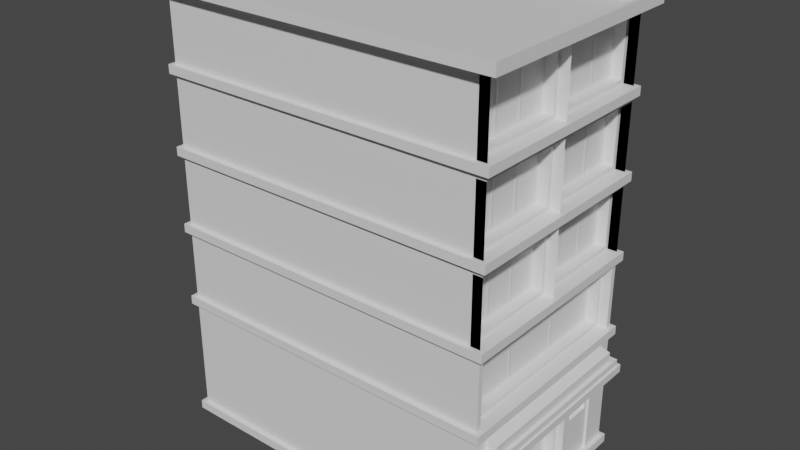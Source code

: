 # Source: Building066.blend  (saved by Blender 2.83.19; exported with 4.5.12 LTS)
import bpy
from mathutils import Matrix  # noqa: F401  (used for matrix-valued properties, if any)

bpy.ops.wm.read_factory_settings(use_empty=True)
scene = bpy.context.scene
scene.name = 'Scene'

# ---- collections
col_collection = bpy.data.collections.new('Collection'); scene.collection.children.link(col_collection)

# ---- materials (node trees are filled in below, after node groups)
mat_material_019 = bpy.data.materials.new('Material.019')
mat_material_019.use_transparent_shadow = False
mat_material_020 = bpy.data.materials.new('Material.020')
mat_material_020.use_transparent_shadow = False
mat_material_021 = bpy.data.materials.new('Material.021')
mat_material_021.use_transparent_shadow = False
mat_material_022 = bpy.data.materials.new('Material.022')
mat_material_022.use_transparent_shadow = False
mat_material_023 = bpy.data.materials.new('Material.023')
mat_material_023.use_transparent_shadow = False
mat_material_024 = bpy.data.materials.new('Material.024')
mat_material_024.use_transparent_shadow = False

# ---- material node trees
mat_material_019.use_nodes = True; mat_material_019.node_tree.nodes.clear()
_N = mat_material_019.node_tree.nodes; _L = mat_material_019.node_tree.links
n0 = _N.new('ShaderNodeBsdfPrincipled'); n0.name = 'Principled BSDF'; n0.location = (10, 300)
n0.distribution = 'GGX'
n0.subsurface_method = 'BURLEY'
n0.inputs[3].default_value = 1.45
n0.inputs[27].default_value = (0.0, 0.0, 0.0, 1.0)
n0.inputs[28].default_value = 1.0
n1 = _N.new('ShaderNodeOutputMaterial'); n1.name = 'Material Output'; n1.location = (300, 300)
_L.new(n0.outputs[0], n1.inputs[0])
n1.is_active_output = True
mat_material_020.use_nodes = True; mat_material_020.node_tree.nodes.clear()
_N = mat_material_020.node_tree.nodes; _L = mat_material_020.node_tree.links
n0 = _N.new('ShaderNodeBsdfPrincipled'); n0.name = 'Principled BSDF'; n0.location = (10, 300)
n0.distribution = 'GGX'
n0.subsurface_method = 'BURLEY'
n0.inputs[3].default_value = 1.45
n0.inputs[27].default_value = (0.0, 0.0, 0.0, 1.0)
n0.inputs[28].default_value = 1.0
n1 = _N.new('ShaderNodeOutputMaterial'); n1.name = 'Material Output'; n1.location = (300, 300)
_L.new(n0.outputs[0], n1.inputs[0])
n1.is_active_output = True
mat_material_021.use_nodes = True; mat_material_021.node_tree.nodes.clear()
_N = mat_material_021.node_tree.nodes; _L = mat_material_021.node_tree.links
n0 = _N.new('ShaderNodeBsdfPrincipled'); n0.name = 'Principled BSDF'; n0.location = (10, 300)
n0.distribution = 'GGX'
n0.subsurface_method = 'BURLEY'
n0.inputs[3].default_value = 1.45
n0.inputs[27].default_value = (0.0, 0.0, 0.0, 1.0)
n0.inputs[28].default_value = 1.0
n1 = _N.new('ShaderNodeOutputMaterial'); n1.name = 'Material Output'; n1.location = (300, 300)
_L.new(n0.outputs[0], n1.inputs[0])
n1.is_active_output = True
mat_material_022.use_nodes = True; mat_material_022.node_tree.nodes.clear()
_N = mat_material_022.node_tree.nodes; _L = mat_material_022.node_tree.links
n0 = _N.new('ShaderNodeBsdfPrincipled'); n0.name = 'Principled BSDF'; n0.location = (10, 300)
n0.distribution = 'GGX'
n0.subsurface_method = 'BURLEY'
n0.inputs[3].default_value = 1.45
n0.inputs[27].default_value = (0.0, 0.0, 0.0, 1.0)
n0.inputs[28].default_value = 1.0
n1 = _N.new('ShaderNodeOutputMaterial'); n1.name = 'Material Output'; n1.location = (300, 300)
_L.new(n0.outputs[0], n1.inputs[0])
n1.is_active_output = True
mat_material_023.use_nodes = True; mat_material_023.node_tree.nodes.clear()
_N = mat_material_023.node_tree.nodes; _L = mat_material_023.node_tree.links
n0 = _N.new('ShaderNodeBsdfPrincipled'); n0.name = 'Principled BSDF'; n0.location = (10, 300)
n0.distribution = 'GGX'
n0.subsurface_method = 'BURLEY'
n0.inputs[3].default_value = 1.45
n0.inputs[27].default_value = (0.0, 0.0, 0.0, 1.0)
n0.inputs[28].default_value = 1.0
n1 = _N.new('ShaderNodeOutputMaterial'); n1.name = 'Material Output'; n1.location = (300, 300)
_L.new(n0.outputs[0], n1.inputs[0])
n1.is_active_output = True
mat_material_024.use_nodes = True; mat_material_024.node_tree.nodes.clear()
_N = mat_material_024.node_tree.nodes; _L = mat_material_024.node_tree.links
n0 = _N.new('ShaderNodeBsdfPrincipled'); n0.name = 'Principled BSDF'; n0.location = (10, 300)
n0.distribution = 'GGX'
n0.subsurface_method = 'BURLEY'
n0.inputs[3].default_value = 1.45
n0.inputs[27].default_value = (0.0, 0.0, 0.0, 1.0)
n0.inputs[28].default_value = 1.0
n1 = _N.new('ShaderNodeOutputMaterial'); n1.name = 'Material Output'; n1.location = (300, 300)
_L.new(n0.outputs[0], n1.inputs[0])
n1.is_active_output = True

# ---- world
world_world = bpy.data.worlds.new('World'); scene.world = world_world
world_world.use_nodes = True; world_world.node_tree.nodes.clear()
_N = world_world.node_tree.nodes; _L = world_world.node_tree.links
n0 = _N.new('ShaderNodeOutputWorld'); n0.name = 'World Output'; n0.location = (300, 300)
n1 = _N.new('ShaderNodeBackground'); n1.name = 'Background'; n1.location = (10, 300)
n1.inputs[0].default_value = (0.05088, 0.05088, 0.05088, 1.0)
_L.new(n1.outputs[0], n0.inputs[0])
n0.is_active_output = True
world_world.color = (0.05088, 0.05088, 0.05088)
world_world.use_sun_shadow = False
world_world.sun_shadow_jitter_overblur = 0.0

# ---- meshes
me_building_006_mesh = bpy.data.meshes.new('building_006_mesh')
me_building_006_mesh.from_pydata([(-6.624, -2.357, -5.514), (1.043, -2.357, -5.514), (-6.624, 2.366, -5.514), (1.043, 2.366, -5.514), (-6.724, -2.457, -5.314), (1.143, -2.457, -5.314), (1.143, 2.466, -5.314), (-6.724, 2.466, -5.314), (-6.724, -2.457, -2.676), (1.143, -2.457, -2.676), (1.143, 2.466, -2.676), (-6.724, 2.466, -2.676), (-6.724, 2.466, -5.514), (-6.724, -2.457, -5.514), (1.143, -2.457, -5.514), (1.143, 2.466, -5.514), (-6.624, -2.357, -5.314), (1.043, -2.357, -5.314), (1.043, 2.366, -5.314), (-6.624, 2.366, -5.314), (1.043, 0.8843, -5.314), (1.043, 1.884, -5.314), (1.143, 0.8843, -2.676), (1.143, 1.884, -2.676), (1.043, 0.8843, -3.354), (1.043, 1.884, -3.354), (1.043, 0.9843, -5.314), (1.043, 1.784, -5.314), (1.043, 1.784, -3.354), (1.043, 0.9843, -3.354), (1.043, 0.9843, -3.454), (1.043, 1.784, -3.454), (0.9926, 0.9843, -5.314), (0.9926, 1.784, -5.314), (0.9926, 1.784, -3.454), (0.9926, 0.9843, -3.454), (0.9926, 1.08, -4.232), (0.9926, 1.689, -4.232), (0.9926, 1.689, -3.563), (0.9926, 1.08, -3.563), (0.9288, 1.106, -4.203), (0.9288, 1.663, -4.203), (0.9288, 1.663, -3.591), (0.9288, 1.106, -3.591), (0.6426, 0.6334, -5.154), (1.043, 0.7935, -5.314), (1.143, -2.287, -2.676), (1.143, 0.7935, -2.676), (1.043, -2.287, -5.314), (1.043, -2.287, -3.176), (0.6426, -0.6865, -5.154), (1.043, 0.7935, -3.176), (1.043, 0.6935, -5.314), (1.043, -2.186, -5.314), (0.6426, -2.126, -3.336), (0.6426, -0.8065, -3.336), (0.6426, -0.8065, -5.154), (0.6426, -2.126, -5.154), (0.5226, -1.466, -3.012), (0.5226, -0.0265, -3.012), (1.043, -1.516, -2.925), (1.043, 0.0235, -2.925), (0.5226, 0.6935, -3.176), (0.5226, -2.186, -3.176), (0.8826, 0.7935, -3.176), (0.8826, 0.0235, -2.925), (0.8826, -0.0265, -3.012), (0.8826, 0.6935, -3.176), (0.8826, 0.6935, -5.314), (0.8826, 0.7935, -5.314), (0.8826, 0.6935, -3.276), (0.8826, 0.6935, -5.214), (0.8826, -2.287, -5.314), (0.8826, -2.186, -5.314), (0.8826, -2.186, -5.214), (0.8826, -2.186, -3.276), (0.8826, -2.186, -3.176), (0.8826, -2.287, -3.176), (0.8826, -1.466, -3.012), (0.8826, -1.516, -2.925), (0.6526, -2.186, -5.214), (0.6526, 0.6934, -5.214), (0.6526, 0.6934, -3.276), (0.6526, -2.186, -3.276), (0.6526, -0.7465, -5.214), (0.6526, -0.7465, -3.276), (0.6426, 0.6334, -3.336), (0.6426, -0.6865, -3.336), (0.5126, -1.788, -3.131), (0.5126, 0.2946, -3.131), (0.5126, -0.03158, -3.057), (0.5126, -1.461, -3.057), (-0.598, -2.334, -3.459), (-0.598, -2.334, -3.279), (-0.598, 2.347, -3.459), (-0.598, 2.347, -3.279), (1.402, -2.334, -3.459), (1.402, -2.334, -3.279), (1.402, 2.347, -3.459), (1.402, 2.347, -3.279), (-0.5567, -2.238, -3.279), (-0.5567, 2.25, -3.279), (1.361, 2.25, -3.279), (1.361, -2.238, -3.279), (-0.5567, -2.238, -3.116), (-0.5567, 2.25, -3.116), (1.361, 2.25, -3.116), (1.361, -2.238, -3.116), (-0.4734, -2.043, -3.116), (-0.4734, 2.055, -3.116), (1.277, 2.055, -3.116), (1.277, -2.043, -3.116), (-0.4734, -2.043, -2.885), (-0.4734, 2.055, -2.885), (1.277, 2.055, -2.885), (1.277, -2.043, -2.885), (-0.765, -2.043, -2.791), (-0.765, 2.055, -2.791), (0.9859, 2.055, -2.791), (0.9859, -2.043, -2.791), (-6.724, -2.457, -2.476), (1.143, -2.457, -2.476), (-6.724, 2.466, -0.8861), (1.143, 2.466, -0.8861), (1.143, -2.457, -0.8861), (-6.724, -2.457, -0.8861), (1.143, 2.466, -2.476), (-6.724, 2.466, -2.476), (-6.724, -2.457, -0.6861), (1.143, -2.457, -0.6861), (1.143, 2.466, -0.6861), (-6.724, 2.466, -0.6861), (-6.724, -2.457, 0.9039), (1.143, -2.457, 0.9039), (1.143, 2.466, 0.9039), (-6.724, 2.466, 0.9039), (-6.724, -2.457, 1.104), (1.143, -2.457, 1.104), (1.143, 2.466, 1.104), (-6.724, 2.466, 1.104), (-6.724, -2.457, 2.694), (1.143, -2.457, 2.694), (1.143, 2.466, 2.694), (-6.724, 2.466, 2.694), (-6.724, -2.457, 2.894), (1.143, -2.457, 2.894), (1.143, 2.466, 2.894), (-6.724, 2.466, 2.894), (-6.914, -2.647, 4.484), (1.333, -2.647, 4.484), (0.5826, 0.7648, 3.054), (-6.914, 2.656, 4.484), (-6.624, -2.357, -2.676), (1.043, -2.357, -2.676), (1.043, 1.884, -2.676), (1.043, 2.366, -2.676), (-6.624, 2.366, -2.676), (1.043, 0.7935, -2.676), (1.043, 0.8843, -2.676), (1.043, -2.287, -2.676), (-6.624, -2.357, -2.476), (1.043, -2.357, -2.476), (-6.624, 2.366, -0.8861), (-6.624, -2.357, -0.8861), (1.043, 2.366, -0.8861), (1.043, -2.357, -0.8861), (1.043, 2.366, -2.476), (-6.624, 2.366, -2.476), (-6.624, -2.357, -0.6861), (0.5826, 1.485, 1.264), (0.5826, 1.485, -0.5261), (-6.624, 2.366, -0.6861), (-6.624, -2.357, 0.9039), (0.5826, -0.7563, 0.6238), (0.5826, 0.8848, -0.5261), (-6.624, 2.366, 0.9039), (-6.624, -2.357, 1.104), (0.5826, 0.1643, 3.054), (1.043, 2.366, 1.104), (-6.624, 2.366, 1.104), (-6.624, -2.357, 2.694), (1.043, -2.357, 2.694), (1.043, 2.366, 2.694), (-6.624, 2.366, 2.694), (-6.624, -2.357, 2.894), (1.043, 2.366, 2.894), (-6.624, 2.366, 2.894), (1.043, -2.256, -0.8861), (1.043, 2.244, -0.8861), (1.043, -2.256, -2.476), (0.5826, 0.6509, -2.316), (0.5826, -0.6624, -2.316), (1.043, -2.256, -1.006), (1.043, 2.244, -2.476), (1.043, 2.244, -1.006), (1.043, 2.144, -2.476), (1.043, -2.156, -2.476), (1.043, 2.144, -1.006), (1.043, -2.156, -1.006), (0.5926, -2.156, -1.106), (0.5826, -2.096, -1.166), (0.5926, 2.144, -2.376), (0.5926, -2.156, -2.376), (0.8226, 2.144, -2.476), (0.8226, 2.244, -2.476), (0.8226, 2.244, -1.006), (0.8226, 2.144, -1.006), (0.8226, 2.144, -1.106), (0.8226, 2.144, -2.376), (0.8226, -2.256, -2.476), (0.8226, -2.156, -2.476), (0.8226, -2.156, -2.376), (0.8226, -2.156, -1.106), (0.8226, -2.156, -1.006), (0.8226, -2.256, -1.006), (0.5826, -0.7824, -1.166), (0.5826, -0.7824, -2.316), (0.5926, 2.144, -1.106), (0.5826, -2.096, -2.316), (0.5926, 0.7109, -2.376), (0.5926, -0.7224, -2.376), (0.5926, 0.7109, -1.106), (0.5926, -0.7224, -1.106), (0.5826, 0.6509, -1.166), (0.5826, -0.6624, -1.166), (0.5826, 0.7709, -2.316), (0.5826, 2.084, -2.316), (0.5826, 2.084, -1.166), (0.5826, 0.7709, -1.166), (0.5826, 0.1643, 0.6238), (0.5826, 0.7648, 0.6238), (0.5826, 0.7648, -0.5261), (1.043, 2.366, -0.6861), (0.5826, -0.1558, 0.6238), (1.043, 2.366, 0.9039), (0.5826, -0.1558, -0.5261), (0.5826, -0.7563, -0.5261), (0.5826, 0.1643, -0.5261), (1.043, 2.366, 0.7839), (1.043, 2.266, -0.6861), (1.043, 0.1043, -0.6861), (1.043, 2.266, 0.7839), (1.043, 0.1043, 0.7839), (0.5926, 0.1043, 0.6839), (0.5826, 1.605, 0.6238), (0.5826, 2.206, 0.6238), (0.5926, 0.1043, -0.5861), (0.8226, 2.266, -0.6861), (0.8226, 2.366, -0.6861), (0.8226, 2.366, 0.7839), (0.8226, 2.266, 0.7839), (0.8226, 2.266, 0.6839), (0.8226, 2.266, -0.5861), (0.8226, 0.004269, -0.6861), (0.8226, 0.1043, -0.6861), (0.8226, 0.1043, -0.5861), (0.8226, 0.1043, 0.6839), (0.8226, 0.1043, 0.7839), (0.8226, 0.004269, 0.7839), (0.5826, 2.206, -0.5261), (0.5926, 2.266, -0.5861), (0.5926, 2.266, 0.6838), (0.5826, 1.605, -0.5261), (0.5926, 1.545, -0.5861), (0.5926, 0.8248, -0.5861), (0.5926, 1.545, 0.6838), (0.5926, 0.8248, 0.6838), (0.5826, 1.485, 0.6238), (0.5826, 0.8848, 0.6238), (0.5826, -1.477, 0.6238), (1.043, 0.004261, -0.6861), (1.043, -2.357, 0.9039), (1.043, 0.004261, 0.9039), (0.5826, -0.8763, 0.6238), (1.043, 0.004261, 0.7839), (1.043, -2.357, -0.6861), (1.043, -2.357, 0.7839), (1.043, -0.09574, -0.6861), (1.043, -2.257, -0.6861), (1.043, -0.09574, 0.7839), (1.043, -2.257, 0.7839), (0.5926, -2.257, 0.6839), (0.5826, -0.8763, -0.5261), (0.5826, -1.477, -0.5261), (0.5926, -2.257, -0.5861), (0.8226, -0.09574, -0.6861), (0.5826, -2.197, 0.6238), (0.5826, -1.597, 0.6238), (0.8226, -0.09574, 0.7839), (0.8226, -0.09574, 0.6839), (0.8226, -0.09574, -0.5861), (0.8226, -2.357, -0.6861), (0.8226, -2.257, -0.6861), (0.8226, -2.257, -0.5861), (0.8226, -2.257, 0.6839), (0.8226, -2.257, 0.7839), (0.8226, -2.357, 0.7839), (0.5826, -1.597, -0.5261), (0.5926, -0.09581, -0.5861), (0.5926, -0.09581, 0.6838), (0.5826, -2.197, -0.5261), (0.5926, -0.8163, -0.5861), (0.5926, -1.537, -0.5861), (0.5926, -0.8163, 0.6838), (0.5926, -1.537, 0.6838), (0.5826, 0.8848, 1.264), (0.5826, -0.7563, 2.414), (0.5826, 0.1643, 2.414), (1.043, 0.004269, 2.694), (0.5826, 0.7648, 2.414), (0.5826, 0.7648, 1.264), (1.043, 2.366, 2.574), (0.5826, 0.1643, 1.264), (1.043, 0.004269, 2.574), (1.043, 2.266, 2.574), (1.043, 0.1043, 2.574), (1.043, 2.266, 1.104), (1.043, 0.1043, 1.104), (0.5926, 0.1043, 2.474), (0.5926, 2.266, 2.474), (0.5826, 1.605, 2.414), (0.5926, 0.1043, 1.204), (0.8226, 2.266, 1.104), (0.8226, 2.366, 1.104), (0.8226, 2.366, 2.574), (0.8226, 2.266, 2.574), (0.8226, 2.266, 2.474), (0.8226, 2.266, 1.204), (0.5826, -0.1557, 2.414), (0.8226, 0.1043, 1.104), (0.8226, 0.1043, 1.204), (0.8226, 0.1043, 2.474), (0.8226, 0.1043, 2.574), (0.8226, 0.004269, 2.574), (0.5826, 2.206, 2.414), (0.5926, 2.266, 1.204), (0.5826, 2.206, 1.264), (0.5826, 1.605, 1.264), (0.5926, 1.545, 1.204), (0.5926, 0.8248, 1.204), (0.5926, 1.545, 2.474), (0.5926, 0.8248, 2.474), (0.5826, 1.485, 2.414), (0.5826, 0.8848, 2.414), (0.5826, -0.1558, 1.264), (0.5826, -0.7563, 1.264), (0.5826, -1.477, 2.414), (0.5826, -0.8763, 2.414), (1.043, 0.004261, 1.104), (0.5826, -0.8763, 1.264), (1.043, -2.357, 1.104), (1.043, -2.357, 2.574), (1.043, -0.09574, 1.104), (1.043, -2.257, 1.104), (1.043, -0.09574, 2.574), (1.043, -2.257, 2.574), (0.5926, -2.257, 2.474), (0.5926, -0.09574, 2.474), (0.5826, -1.477, 1.264), (0.5826, -2.197, 2.414), (0.8226, -0.09574, 1.104), (0.8226, 0.004261, 1.104), (0.5826, -1.597, 2.414), (0.8226, -0.09574, 2.574), (0.8226, -0.09574, 2.474), (0.8226, -0.09574, 1.204), (0.8226, -2.357, 1.104), (0.8226, -2.257, 1.104), (0.8226, -2.257, 1.204), (0.8226, -2.257, 2.474), (0.8226, -2.257, 2.574), (0.8226, -2.357, 2.574), (0.5926, -2.257, 1.204), (0.5926, -0.09581, 1.204), (0.5826, -1.597, 1.264), (0.5826, -2.197, 1.264), (0.5926, -0.8163, 1.204), (0.5926, -1.537, 1.204), (0.5926, -0.8163, 2.474), (0.5926, -1.537, 2.474), (0.5826, 1.605, 4.204), (0.5826, 2.206, 4.204), (0.5826, 2.206, 3.054), (0.5826, -0.7563, 4.204), (1.333, 2.656, 4.484), (0.5826, 1.605, 3.054), (1.043, 2.366, 4.364), (0.5826, -0.1557, 4.204), (1.043, 0.004269, 4.364), (1.043, 2.266, 4.364), (1.043, 0.1043, 4.364), (1.043, 2.266, 2.894), (1.043, 0.1043, 2.894), (0.5926, 0.1043, 4.264), (0.5826, 0.8848, 4.204), (0.5926, 2.266, 2.994), (0.5926, 0.1043, 2.994), (0.8226, 2.266, 2.894), (0.8226, 2.366, 2.894), (0.8226, 2.366, 4.364), (0.8226, 2.266, 4.364), (0.8226, 2.266, 4.264), (0.8226, 2.266, 2.994), (0.5826, -0.1557, 3.054), (0.8226, 0.1043, 2.894), (0.8226, 0.1043, 2.994), (0.8226, 0.1043, 4.264), (0.8226, 0.1043, 4.364), (0.5826, -0.7563, 3.054), (0.5826, 1.485, 4.204), (0.5826, 1.485, 3.054), (0.5926, 2.266, 4.264), (0.5826, 0.8848, 3.054), (0.5926, 1.545, 2.994), (0.5926, 0.8248, 2.994), (0.5926, 1.545, 4.264), (0.5926, 0.8248, 4.264), (0.5826, 0.7648, 4.204), (0.5826, 0.1643, 4.204), (0.5826, -1.477, 4.204), (1.333, 0.004261, 4.484), (1.043, -2.357, 2.894), (1.043, 0.004261, 2.894), (0.5826, -0.8763, 4.204), (1.043, -2.357, 4.364), (0.5826, -0.8763, 3.054), (0.5826, -1.477, 3.054), (1.043, -0.09574, 2.894), (1.043, -2.257, 2.894), (1.043, -0.09574, 4.364), (1.043, -2.257, 4.364), (0.5926, -2.257, 4.264), (0.5926, -0.09574, 4.264), (0.5926, -0.09574, 2.994), (0.5826, -2.197, 4.204), (0.8226, -0.09574, 2.894), (0.8226, 0.004261, 2.894), (0.8226, 0.004261, 4.364), (0.8226, -0.09574, 4.364), (0.8226, -0.09574, 4.264), (0.8226, -0.09574, 2.994), (0.8226, -2.357, 2.894), (0.8226, -2.257, 2.894), (0.8226, -2.257, 2.994), (0.8226, -2.257, 4.264), (0.8226, -2.257, 4.364), (0.8226, -2.357, 4.364), (0.5926, -2.257, 2.994), (0.5826, -1.597, 4.204), (0.5826, -1.597, 3.054), (0.5826, -2.197, 3.054), (0.5926, -0.8163, 2.994), (0.5926, -1.537, 2.994), (0.5926, -0.8163, 4.264), (0.5926, -1.537, 4.264), (-6.814, -2.547, 4.744), (1.233, -2.547, 4.744), (1.233, 0.004261, 4.744), (1.233, 2.556, 4.744), (-6.814, 2.556, 4.744), (-6.624, -2.357, 4.484), (1.043, -2.357, 4.484), (-6.624, 2.366, 4.484), (1.043, 2.366, 4.484), (1.043, 0.004261, 4.484), (1.333, 0.004261, 4.744), (1.333, -2.647, 4.744), (-6.914, -2.647, 4.744), (1.333, 2.656, 4.744), (-6.914, 2.656, 4.744), (1.233, 2.556, 4.485), (-6.814, 2.556, 4.485), (-6.814, -2.547, 4.485), (1.233, -2.547, 4.485), (1.233, 0.004261, 4.485)], [], [(13, 12, 2, 0), (14, 15, 6, 5), (12, 13, 4, 7), (15, 12, 7, 6), (13, 14, 5, 4), (18, 19, 156, 155), (16, 17, 153, 152), (19, 16, 152, 156), (21, 18, 155, 154, 25), (14, 13, 0, 1), (15, 14, 1, 3), (12, 15, 3, 2), (4, 5, 17, 16), (5, 6, 18, 21, 27, 26, 20, 45, 48, 17), (6, 7, 19, 18), (7, 4, 16, 19), (45, 20, 24, 158, 157, 51), (24, 29, 28, 25, 154, 158), (27, 21, 25, 28, 31), (20, 26, 30, 29, 24), (30, 31, 28, 29), (38, 39, 43, 42), (35, 32, 36, 39), (26, 27, 33, 32), (31, 30, 35, 34), (30, 26, 32, 35), (27, 31, 34, 33), (33, 34, 38, 37), (34, 35, 39, 38), (32, 33, 37, 36), (40, 41, 42, 43), (36, 37, 41, 40), (39, 36, 40, 43), (37, 38, 42, 41), (17, 48, 49, 159, 153), (74, 71, 81, 80), (48, 45, 52, 53), (71, 70, 82, 81), (70, 75, 83, 82), (75, 74, 80, 83), (66, 78, 58, 59), (67, 66, 59, 62), (159, 49, 60, 61, 51, 157), (76, 67, 62, 63), (78, 76, 63, 58), (88, 89, 90, 91), (64, 65, 66, 67), (68, 69, 64, 67, 70, 71), (72, 73, 74, 75, 76, 77), (73, 68, 71, 74), (80, 81, 84), (65, 79, 78, 66), (79, 77, 76, 78), (75, 70, 67, 76), (60, 49, 77, 79), (52, 45, 69, 68), (48, 53, 73, 72), (61, 60, 79, 65), (53, 52, 68, 73), (51, 61, 65, 64), (45, 51, 64, 69), (49, 48, 72, 77), (84, 85, 55, 56), (82, 83, 85), (80, 84, 56, 57), (85, 83, 54, 55), (83, 80, 57, 54), (84, 81, 44, 50), (81, 82, 86, 44), (82, 85, 87, 86), (85, 84, 50, 87), (63, 62, 89, 88), (62, 59, 90, 89), (59, 58, 91, 90), (58, 63, 88, 91), (92, 93, 95, 94), (94, 95, 99, 98), (98, 99, 97, 96), (96, 97, 93, 92), (94, 98, 96, 92), (97, 99, 102, 103), (103, 102, 106, 107), (95, 93, 100, 101), (93, 97, 103, 100), (99, 95, 101, 102), (104, 107, 111, 108), (101, 100, 104, 105), (100, 103, 107, 104), (102, 101, 105, 106), (111, 110, 114, 115), (106, 105, 109, 110), (107, 106, 110, 111), (105, 104, 108, 109), (113, 112, 116, 117), (109, 108, 112, 113), (108, 111, 115, 112), (110, 109, 113, 114), (118, 117, 116, 119), (112, 115, 119, 116), (114, 113, 117, 118), (115, 114, 118, 119), (9, 8, 152, 153), (46, 47, 22, 23, 10, 126, 121, 9), (10, 11, 127, 126), (166, 167, 162, 164), (8, 9, 121, 120), (160, 161, 165, 163), (11, 8, 120, 127), (167, 160, 163, 162), (193, 166, 164, 188, 194), (125, 124, 129, 128), (123, 122, 131, 130), (124, 123, 130, 129), (122, 125, 128, 131), (232, 234, 238), (232, 171, 175, 234), (168, 275, 271, 172), (171, 168, 172, 175), (134, 135, 139, 138), (132, 133, 137, 136), (135, 132, 136, 139), (133, 134, 138, 137), (179, 176, 180, 183), (319, 340, 320, 334), (178, 179, 183, 182), (176, 350, 181, 180), (142, 143, 147, 146), (140, 141, 145, 144), (143, 140, 144, 147), (141, 142, 146, 145), (185, 186, 462, 463), (184, 421, 461, 460), (186, 184, 460, 462), (416, 414, 412, 394), (10, 23, 154, 155), (11, 10, 155, 156), (8, 11, 156, 152), (22, 47, 157, 158), (23, 22, 158, 154), (46, 9, 153, 159), (47, 46, 159, 157), (120, 121, 161, 160), (125, 122, 162, 163), (122, 123, 164, 162), (123, 124, 165, 187, 188, 164), (124, 125, 163, 165), (121, 126, 166, 193, 189, 161), (126, 127, 167, 166), (127, 120, 160, 167), (128, 129, 275, 168), (129, 130, 232, 270, 275), (130, 131, 171, 232), (131, 128, 168, 171), (133, 132, 172, 271), (134, 133, 271, 272, 234), (135, 134, 234, 175), (132, 135, 175, 172), (136, 137, 350, 176), (137, 138, 178, 348, 350), (138, 139, 179, 178), (139, 136, 176, 179), (141, 140, 180, 181), (142, 141, 181, 308, 182), (143, 142, 182, 183), (140, 143, 183, 180), (144, 145, 421, 184), (145, 146, 185, 422, 421), (146, 147, 186, 185), (147, 144, 184, 186), (161, 189, 192, 187, 165), (192, 198, 197, 194, 188, 187), (189, 193, 195, 196), (208, 207, 217, 201), (211, 208, 201, 202), (212, 211, 202, 199), (207, 212, 199, 217), (203, 204, 205, 206, 207, 208), (209, 210, 211, 212, 213, 214), (212, 207, 206, 213), (210, 203, 208, 211), (202, 201, 219, 220), (196, 195, 203, 210), (198, 192, 214, 213), (193, 194, 205, 204), (192, 189, 209, 214), (194, 197, 206, 205), (195, 193, 204, 203), (189, 196, 210, 209), (197, 198, 213, 206), (220, 222, 215, 216), (217, 199, 222, 221), (202, 220, 216, 218), (222, 199, 200, 215), (199, 202, 218, 200), (220, 219, 190, 191), (219, 221, 223, 190), (221, 222, 224, 223), (222, 220, 191, 224), (219, 201, 226, 225), (201, 217, 227, 226), (217, 221, 228, 227), (221, 219, 225, 228), (270, 274, 272), (261, 265, 244, 245), (274, 242, 241, 238, 234, 272), (270, 232, 239, 240), (252, 251, 261, 260), (255, 252, 260, 246), (256, 255, 246, 243), (251, 256, 243, 261), (247, 248, 249, 250, 251, 252), (253, 254, 255, 256, 257, 258), (256, 251, 250, 257), (254, 247, 252, 255), (246, 260, 263, 264), (232, 238, 249, 248), (274, 270, 253, 258), (238, 241, 250, 249), (239, 232, 248, 247), (270, 240, 254, 253), (241, 242, 257, 250), (240, 239, 247, 254), (242, 274, 258, 257), (260, 261, 245, 259), (261, 243, 266, 265), (263, 260, 259, 262), (302, 301, 282, 283), (265, 263, 262, 244), (246, 264, 231, 237), (264, 266, 230, 231), (266, 243, 229, 230), (243, 246, 237, 229), (264, 263, 170, 174), (263, 265, 267, 170), (265, 266, 268, 267), (266, 264, 174, 268), (281, 284, 300, 286), (276, 280, 279, 274, 272, 271), (275, 270, 277, 278), (289, 294, 281, 299), (290, 289, 299, 298), (293, 290, 298, 284), (294, 293, 284, 281), (285, 253, 258, 288, 289, 290), (291, 292, 293, 294, 295, 296), (294, 289, 288, 295), (292, 285, 290, 293), (284, 298, 301, 302), (277, 270, 253, 285), (275, 278, 292, 291), (279, 280, 295, 288), (278, 277, 285, 292), (280, 276, 296, 295), (276, 275, 291, 296), (304, 281, 286, 287), (274, 279, 288, 258), (302, 304, 287, 297), (299, 281, 304, 303), (284, 302, 297, 300), (271, 275, 276), (301, 303, 273, 282), (303, 304, 269, 273), (304, 302, 283, 269), (301, 298, 235, 236), (298, 299, 233, 235), (299, 303, 173, 233), (303, 301, 236, 173), (348, 313, 308), (376, 378, 347, 349), (313, 315, 314, 311, 182, 308), (348, 178, 316, 317), (331, 330, 321, 318), (326, 331, 318, 319), (327, 326, 319, 335), (330, 327, 335, 321), (322, 323, 324, 325, 326, 327), (361, 329, 330, 331, 332, 333), (331, 326, 325, 332), (329, 322, 327, 330), (321, 335, 338, 339), (311, 314, 325, 324), (348, 317, 329, 361), (317, 316, 322, 329), (315, 313, 333, 332), (313, 348, 361, 333), (314, 315, 332, 325), (316, 178, 323, 322), (178, 311, 324, 323), (335, 319, 334, 336), (319, 318, 341, 340), (338, 335, 336, 337), (178, 182, 311), (340, 338, 337, 320), (321, 339, 310, 312), (339, 341, 309, 310), (341, 318, 307, 309), (318, 321, 312, 307), (339, 338, 169, 305), (338, 340, 342, 169), (340, 341, 343, 342), (341, 339, 305, 343), (377, 376, 349, 358), (351, 355, 354, 313, 308, 181), (350, 348, 352, 353), (365, 364, 357, 373), (368, 365, 373, 372), (369, 368, 372, 356), (364, 369, 356, 357), (360, 361, 333, 363, 364, 365), (366, 367, 368, 369, 370, 371), (369, 364, 363, 370), (367, 360, 365, 368), (372, 373, 376, 377), (351, 350, 366, 371), (356, 372, 375, 359), (313, 354, 363, 333), (352, 348, 361, 360), (350, 353, 367, 366), (354, 355, 370, 363), (353, 352, 360, 367), (355, 351, 371, 370), (379, 356, 359, 362), (357, 356, 379, 378), (377, 379, 362, 374), (372, 377, 374, 375), (181, 350, 351), (378, 379, 346, 347), (379, 377, 358, 346), (376, 373, 344, 345), (373, 357, 328, 344), (357, 378, 306, 328), (378, 376, 345, 306), (422, 388, 464), (415, 416, 394, 409), (388, 390, 389, 386, 463, 464), (422, 185, 391, 392), (402, 401, 411, 395), (405, 402, 395, 396), (406, 405, 396, 393), (401, 406, 393, 411), (397, 398, 399, 400, 401, 402), (436, 404, 405, 406, 407, 437), (406, 401, 400, 407), (404, 397, 402, 405), (396, 395, 413, 414), (391, 185, 398, 397), (386, 389, 400, 399), (388, 422, 436, 437), (392, 391, 397, 404), (390, 388, 437, 407), (389, 390, 407, 400), (185, 386, 399, 398), (422, 392, 404, 436), (413, 415, 409, 410), (411, 393, 416, 415), (414, 413, 410, 412), (185, 463, 386), (431, 447, 450, 434), (413, 395, 382, 385), (395, 411, 381, 382), (411, 415, 380, 381), (415, 413, 385, 380), (396, 414, 150, 177), (414, 416, 417, 150), (416, 393, 418, 417), (393, 396, 177, 418), (421, 424, 461), (424, 430, 429, 388, 464, 461), (421, 422, 427, 428), (444, 443, 447, 431), (439, 444, 431, 432), (440, 439, 432, 433), (443, 440, 433, 447), (435, 436, 437, 438, 439, 440), (441, 442, 443, 444, 445, 446), (444, 439, 438, 445), (442, 435, 440, 443), (447, 433, 451, 452), (429, 430, 445, 438), (428, 427, 435, 442), (430, 424, 446, 445), (454, 431, 434, 448), (424, 421, 441, 446), (388, 429, 438, 437), (427, 422, 436, 435), (421, 428, 442, 441), (452, 454, 448, 449), (432, 431, 454, 453), (447, 452, 449, 450), (452, 451, 425, 426), (451, 453, 423, 425), (453, 454, 419, 423), (454, 452, 426, 419), (451, 433, 403, 408), (433, 432, 387, 403), (432, 453, 383, 387), (453, 451, 408, 383), (455, 459, 469, 467), (420, 384, 468, 465), (148, 149, 466, 467), (149, 420, 465, 466), (151, 148, 467, 469), (384, 151, 469, 468), (149, 148, 460, 461), (148, 151, 462, 460), (151, 384, 463, 462), (420, 149, 461, 464), (384, 420, 464, 463), (457, 456, 466, 465), (456, 455, 467, 466), (458, 457, 465, 468), (459, 458, 468, 469), (470, 471, 472, 473, 474), (458, 459, 471, 470), (457, 458, 470, 474), (456, 457, 474, 473), (459, 455, 472, 471), (455, 456, 473, 472)])
me_building_006_mesh.polygons.foreach_set('material_index', [1, 1, 1, 1, 1, 1, 1, 1, 1, 1, 1, 1, 1, 1, 1, 1, 1, 1, 1, 1, 0, 0, 3, 0, 0, 1, 1, 3, 3, 3, 2, 0, 0, 0, 1, 1, 0, 1, 0, 1, 0, 0, 1, 0, 0, 0, 0, 1, 1, 1, 0, 0, 0, 0, 0, 1, 1, 0, 1, 0, 1, 1, 4, 0, 4, 0, 4, 4, 4, 0, 4, 0, 0, 0, 0, 1, 1, 1, 1, 1, 1, 1, 1, 1, 1, 1, 1, 1, 1, 1, 1, 1, 1, 1, 1, 1, 1, 1, 1, 1, 1, 5, 5, 5, 0, 5, 0, 5, 0, 0, 5, 5, 5, 5, 0, 0, 0, 0, 5, 5, 5, 5, 0, 4, 0, 0, 5, 5, 5, 5, 0, 0, 0, 4, 5, 5, 5, 5, 5, 5, 5, 5, 5, 5, 5, 5, 5, 5, 5, 5, 5, 5, 5, 5, 5, 5, 5, 5, 5, 5, 5, 5, 5, 5, 5, 5, 5, 5, 5, 0, 0, 0, 0, 0, 0, 0, 0, 0, 0, 0, 0, 0, 0, 0, 0, 0, 0, 0, 0, 4, 0, 4, 4, 4, 4, 4, 4, 4, 4, 4, 4, 4, 0, 4, 0, 0, 0, 0, 0, 0, 0, 0, 0, 0, 0, 0, 0, 0, 0, 0, 0, 0, 0, 4, 0, 4, 4, 4, 4, 4, 4, 4, 4, 4, 4, 4, 4, 0, 0, 0, 0, 0, 0, 0, 0, 0, 0, 0, 0, 0, 0, 0, 0, 0, 4, 0, 4, 0, 4, 0, 4, 4, 4, 4, 4, 4, 4, 0, 4, 0, 0, 0, 0, 0, 0, 0, 0, 0, 0, 0, 0, 0, 0, 0, 0, 0, 0, 0, 4, 0, 4, 0, 4, 4, 4, 4, 4, 4, 4, 4, 4, 4, 0, 0, 0, 0, 0, 0, 0, 0, 0, 0, 0, 0, 4, 0, 0, 0, 0, 0, 0, 4, 0, 4, 4, 0, 4, 4, 4, 4, 4, 4, 0, 4, 3, 0, 0, 0, 0, 0, 0, 0, 3, 0, 0, 0, 0, 0, 0, 0, 0, 0, 0, 4, 0, 4, 0, 4, 4, 4, 4, 4, 4, 4, 4, 4, 0, 3, 0, 0, 0, 0, 0, 0, 0, 3, 0, 0, 0, 0, 0, 4, 0, 0, 0, 0, 4, 0, 4, 4, 4, 4, 4, 4, 4, 4, 4, 0, 3, 0, 3, 0, 0, 0, 0, 0, 0, 0, 0, 0, 0, 0, 0, 0, 0, 0, 0, 0])
_uv = me_building_006_mesh.uv_layers.new(name='UVMap')
_uv.uv.foreach_set('vector', [-0.4834, -0.1154, -0.4834, 1.115, -0.4584, 1.09, -0.4584, -0.09038, -0.1154, 0.475, 1.115, 0.475, 1.115, 0.525, -0.1154, 0.525, 1.115, 0.475, -0.1154, 0.475, -0.1154, 0.525, 1.115, 0.525, 1.483, 0.475, -0.4834, 0.475, -0.4834, 0.525, 1.483, 0.525, -0.4834, 0.475, 1.483, 0.475, 1.483, 0.525, -0.4834, 0.525, 1.458, 0.25, -0.4584, 0.25, -0.4584, 0.75, 1.458, 0.75, -0.4584, 0.25, 1.458, 0.25, 1.458, 0.75, -0.4584, 0.75, 1.09, 0.25, -0.09038, 0.25, -0.09038, 0.75, 1.09, 0.75, 0.6968, 0.25, 1.09, 0.25, 1.09, 0.75, 0.6968, 0.75, 0.6968, 0.5, 1.483, -0.1154, -0.4834, -0.1154, -0.4584, -0.09038, 1.458, -0.09038, 1.483, 1.115, 1.483, -0.1154, 1.458, -0.09038, 1.458, 1.09, -0.4834, 1.115, 1.483, 1.115, 1.458, 1.09, -0.4584, 1.09, -0.4834, -0.1154, 1.483, -0.1154, 1.458, -0.09038, -0.4584, -0.09038, 1.483, -0.1154, 1.483, 1.115, 1.458, 1.09, 1.458, 0.6968, 1.458, 0.5656, 1.458, 0.4344, 1.458, 0.3032, 1.458, 0.172, 1.458, 0.04082, 1.458, -0.09038, 1.483, 1.115, -0.4834, 1.115, -0.4584, 1.09, 1.458, 1.09, -0.4834, 1.115, -0.4834, -0.1154, -0.4584, -0.09038, -0.4584, 1.09, 0.2546, 0.1062, 0.5247, 0.1062, 0.5247, 0.5962, 0.5247, 0.7656, 0.2546, 0.7656, 0.2546, 0.5458, 0.5247, 0.5962, 0.6081, 0.5962, 0.6914, 0.5962, 0.7747, 0.5962, 0.7747, 0.7656, 0.5247, 0.7656, 0.6, 0.2164, 0.625, 0.2164, 0.625, 0.7064, 0.6, 0.7064, 0.6, 0.6814, 0.375, 0.2164, 0.4, 0.2164, 0.4, 0.6814, 0.4, 0.7064, 0.375, 0.7064, 0.4, 0.6814, 0.6, 0.6814, 0.6, 0.7064, 0.4, 0.7064, 0.4911, 0.6, 0.4911, 0.4, 0.4911, 0.4, 0.4911, 0.6, 0.4911, 0.6814, 0.4911, 0.2164, 0.4911, 0.2164, 0.4911, 0.6814, 0.5036, 0.4, 0.5036, 0.6, 0.4911, 0.6, 0.4911, 0.4, 0.5036, 0.6, 0.5036, 0.4, 0.4911, 0.4, 0.4911, 0.6, 0.5036, 0.6814, 0.5036, 0.2164, 0.4911, 0.2164, 0.4911, 0.6814, 0.5036, 0.2164, 0.5036, 0.6814, 0.4911, 0.6814, 0.4911, 0.2164, 0.4911, 0.2164, 0.4911, 0.6814, 0.4911, 0.6814, 0.4911, 0.2164, 0.4911, 0.6, 0.4911, 0.4, 0.4911, 0.4, 0.4911, 0.6, 0.4911, 0.4, 0.4911, 0.6, 0.4911, 0.6, 0.4911, 0.4, 0.4, 0.2675, 0.6, 0.2675, 0.6, 0.7325, 0.4, 0.7325, 0.4911, 0.4, 0.4911, 0.6, 0.4911, 0.6, 0.4911, 0.4, 0.4911, 0.6814, 0.4911, 0.2164, 0.4911, 0.2164, 0.4911, 0.6814, 0.4911, 0.2164, 0.4911, 0.6814, 0.4911, 0.6814, 0.4911, 0.2164, 0.195, 0.2067, 0.2127, 0.2067, 0.2127, 0.7412, 0.2127, 0.8662, 0.195, 0.8662, 0.5197, 0.14, 0.5197, 0.86, 0.4622, 0.86, 0.4622, 0.14, 0.2127, 0.2067, 0.9827, 0.2067, 0.7261, 0.2067, 0.4694, 0.2067, 0.5197, 0.1206, 0.5197, 0.6051, 0.4622, 0.6051, 0.4622, 0.1206, 0.5197, 0.86, 0.5197, 0.14, 0.4622, 0.14, 0.4622, 0.86, 0.5197, 0.6051, 0.5197, 0.1206, 0.4622, 0.1206, 0.4622, 0.6051, 0.5197, 0.68, 0.5197, 0.32, 0.4297, 0.32, 0.4297, 0.68, 0.5197, 0.86, 0.5197, 0.68, 0.4297, 0.68, 0.4297, 0.86, 0.2127, 0.8662, 0.2127, 0.7412, 0.4694, 0.7412, 0.7261, 0.7412, 0.9827, 0.7412, 0.9827, 0.8662, 0.5197, 0.14, 0.5197, 0.86, 0.4297, 0.86, 0.4297, 0.14, 0.5197, 0.32, 0.5197, 0.14, 0.4297, 0.14, 0.4297, 0.32, 0.14, 0.4794, 0.86, 0.4794, 0.68, 0.5206, 0.32, 0.5206, 0.885, 0.6301, 0.6925, 0.6929, 0.68, 0.6712, 0.86, 0.6301, 0.86, 0.09564, 0.885, 0.09564, 0.885, 0.6301, 0.86, 0.6301, 0.86, 0.6051, 0.86, 0.1206, 0.115, 0.09564, 0.14, 0.09564, 0.14, 0.1206, 0.14, 0.6051, 0.14, 0.6301, 0.115, 0.6301, 0.14, 0.09564, 0.86, 0.09564, 0.86, 0.1206, 0.14, 0.1206, 0.14, 0.2578, 0.86, 0.2578, 0.5, 0.2578, 0.6925, 0.6929, 0.3075, 0.6929, 0.32, 0.6712, 0.68, 0.6712, 0.3075, 0.6929, 0.115, 0.6301, 0.14, 0.6301, 0.32, 0.6712, 0.14, 0.6051, 0.86, 0.6051, 0.86, 0.6301, 0.14, 0.6301, 0.4694, 0.7412, 0.2127, 0.7412, 0.2127, 0.7412, 0.4694, 0.7412, 0.7261, 0.2067, 0.9827, 0.2067, 0.9827, 0.2067, 0.7261, 0.2067, 0.2127, 0.2067, 0.4694, 0.2067, 0.4694, 0.2067, 0.2127, 0.2067, 0.7261, 0.7412, 0.4694, 0.7412, 0.4694, 0.7412, 0.7261, 0.7412, 0.4694, 0.2067, 0.7261, 0.2067, 0.7261, 0.2067, 0.4694, 0.2067, 0.9827, 0.7412, 0.7261, 0.7412, 0.7261, 0.7412, 0.9827, 0.7412, 0.2546, 0.326, 0.2546, 0.5458, 0.2546, 0.5458, 0.2546, 0.326, 0.2127, 0.7412, 0.2127, 0.2067, 0.2127, 0.2067, 0.2127, 0.7412, 0.5, 0.2578, 0.5, 0.7422, 0.485, 0.7272, 0.485, 0.2728, 0.86, 0.7422, 0.14, 0.7422, 0.5, 0.7422, 0.14, 0.2578, 0.5, 0.2578, 0.485, 0.2728, 0.155, 0.2728, 0.5, 0.7422, 0.14, 0.7422, 0.155, 0.7272, 0.485, 0.7272, 0.14, 0.7422, 0.14, 0.2578, 0.155, 0.2728, 0.155, 0.7272, 0.5, 0.2578, 0.86, 0.2578, 0.845, 0.2728, 0.515, 0.2728, 0.86, 0.2578, 0.86, 0.7422, 0.845, 0.7272, 0.845, 0.2728, 0.86, 0.7422, 0.5, 0.7422, 0.515, 0.7272, 0.845, 0.7272, 0.5, 0.7422, 0.5, 0.2578, 0.515, 0.2728, 0.515, 0.7272, 0.14, 0.4794, 0.86, 0.4794, 0.7603, 0.4907, 0.2397, 0.4907, 0.86, 0.4794, 0.68, 0.5206, 0.6787, 0.5093, 0.7603, 0.4907, 0.68, 0.5206, 0.32, 0.5206, 0.3213, 0.5093, 0.6787, 0.5093, 0.32, 0.5206, 0.14, 0.4794, 0.2397, 0.4907, 0.3213, 0.5093, 0.375, 0.0, 0.625, 0.0, 0.625, 0.25, 0.375, 0.25, 0.375, 0.25, 0.625, 0.25, 0.625, 0.5, 0.375, 0.5, 0.375, 0.5, 0.625, 0.5, 0.625, 0.75, 0.375, 0.75, 0.375, 0.75, 0.625, 0.75, 0.625, 1.0, 0.375, 1.0, 0.125, 0.5, 0.375, 0.5, 0.375, 0.75, 0.125, 0.75, 0.625, 0.75, 0.625, 0.5, 0.625, 0.5, 0.625, 0.75, 0.625, 0.75, 0.625, 0.5, 0.625, 0.5, 0.625, 0.75, 0.625, 0.25, 0.625, 0.0, 0.625, 0.0, 0.625, 0.25, 0.625, 1.0, 0.625, 0.75, 0.625, 0.75, 0.625, 1.0, 0.625, 0.5, 0.625, 0.25, 0.625, 0.25, 0.625, 0.5, 0.625, 1.0, 0.625, 0.75, 0.625, 0.75, 0.625, 1.0, 0.625, 0.25, 0.625, 0.0, 0.625, 0.0, 0.625, 0.25, 0.625, 1.0, 0.625, 0.75, 0.625, 0.75, 0.625, 1.0, 0.625, 0.5, 0.625, 0.25, 0.625, 0.25, 0.625, 0.5, 0.625, 0.75, 0.625, 0.5, 0.625, 0.5, 0.625, 0.75, 0.625, 0.5, 0.625, 0.25, 0.625, 0.25, 0.625, 0.5, 0.625, 0.75, 0.625, 0.5, 0.625, 0.5, 0.625, 0.75, 0.625, 0.25, 0.625, 0.0, 0.625, 0.0, 0.625, 0.25, 0.625, 0.25, 0.625, 0.0, 0.625, 0.0, 0.625, 0.25, 0.625, 0.25, 0.625, 0.0, 0.625, 0.0, 0.625, 0.25, 0.625, 1.0, 0.625, 0.75, 0.625, 0.75, 0.625, 1.0, 0.625, 0.5, 0.625, 0.25, 0.625, 0.25, 0.625, 0.5, 0.625, 0.5, 0.875, 0.5, 0.875, 0.75, 0.625, 0.75, 0.625, 1.0, 0.625, 0.75, 0.625, 0.75, 0.625, 1.0, 0.625, 0.5, 0.625, 0.25, 0.625, 0.25, 0.625, 0.5, 0.625, 0.75, 0.625, 0.5, 0.625, 0.5, 0.625, 0.75, 1.409, -0.1222, -0.5581, -0.1222, -0.5331, -0.09719, 1.384, -0.09719, -0.0795, -0.1425, 0.6905, -0.1425, 0.7132, -0.1425, 0.9632, -0.1425, 1.109, -0.1425, 1.109, -0.09245, -0.1222, -0.09245, -0.1222, -0.1425, 1.409, -0.1425, -0.5581, -0.1425, -0.5581, -0.09245, 1.409, -0.09245, 1.458, -0.37, -0.4584, -0.37, -0.4584, 0.0275, 1.458, 0.0275, -0.5581, -0.1425, 1.409, -0.1425, 1.409, -0.09245, -0.5581, -0.09245, -0.4584, -0.37, 1.458, -0.37, 1.458, 0.0275, -0.4584, 0.0275, 1.109, -0.1425, -0.1222, -0.1425, -0.1222, -0.09245, 1.109, -0.09245, 1.09, -0.37, -0.09038, -0.37, -0.09038, 0.0275, 1.09, 0.0275, 0.6968, -0.37, 1.09, -0.37, 1.09, 0.0275, 0.6968, 0.0275, 0.6968, -0.105, -0.5581, 0.305, 1.409, 0.305, 1.409, 0.355, -0.5581, 0.355, 1.409, 0.305, -0.5581, 0.305, -0.5581, 0.355, 1.409, 0.355, -0.1222, 0.305, 1.109, 0.305, 1.109, 0.355, -0.1222, 0.355, 1.109, 0.305, -0.1222, 0.305, -0.1222, 0.355, 1.109, 0.355, 1.09, 0.0775, 0.8936, 0.475, 0.8936, 0.3425, 1.458, 0.0775, -0.4584, 0.0775, -0.4584, 0.475, 1.458, 0.475, -0.4584, 0.0775, 1.458, 0.0775, 1.458, 0.475, -0.4584, 0.475, 1.09, 0.0775, -0.09038, 0.0775, -0.09038, 0.475, 1.09, 0.475, 1.409, 0.7525, -0.5581, 0.7525, -0.5581, 0.8025, 1.409, 0.8025, -0.5581, 0.7525, 1.409, 0.7525, 1.409, 0.8025, -0.5581, 0.8025, 1.109, 0.7525, -0.1222, 0.7525, -0.1222, 0.8025, 1.109, 0.8025, -0.1222, 0.7525, 1.109, 0.7525, 1.109, 0.8025, -0.1222, 0.8025, 1.09, 0.525, -0.09038, 0.525, -0.09038, 0.9225, 1.09, 0.9225, 0.7702, 0.6587, 0.5901, 0.6587, 0.6051, 0.6437, 0.7552, 0.6437, 1.458, 0.525, -0.4584, 0.525, -0.4584, 0.9225, 1.458, 0.9225, -0.4584, 0.525, 1.458, 0.525, 1.458, 0.9225, -0.4584, 0.9225, 1.409, 1.2, -0.5581, 1.2, -0.5581, 1.25, 1.409, 1.25, -0.5581, 1.2, 1.409, 1.2, 1.409, 1.25, -0.5581, 1.25, 1.109, 1.2, -0.1222, 1.2, -0.1222, 1.25, 1.109, 1.25, -0.1222, 1.2, 1.109, 1.2, 1.109, 1.25, -0.1222, 1.25, 1.458, 0.9725, -0.4584, 0.9725, -0.4584, 1.37, 1.458, 1.37, -0.4584, 0.9725, 1.458, 0.9725, 1.458, 1.37, -0.4584, 1.37, 1.09, 0.9725, -0.09038, 0.9725, -0.09038, 1.37, 1.09, 1.37, 0.4099, 0.6587, 0.4099, 0.3413, 0.4249, 0.3563, 0.4249, 0.6437, 1.409, 1.109, 1.409, 0.9632, 1.384, 0.9632, 1.384, 1.084, -0.5581, 1.109, 1.409, 1.109, 1.384, 1.084, -0.5331, 1.084, -0.5581, -0.1222, -0.5581, 1.109, -0.5331, 1.084, -0.5331, -0.09719, 1.409, 0.7132, 1.409, 0.6905, 1.384, 0.6905, 1.384, 0.7132, 1.409, 0.9632, 1.409, 0.7132, 1.384, 0.7132, 1.384, 0.9632, 1.409, -0.0795, 1.409, -0.1222, 1.384, -0.09719, 1.384, -0.0795, 1.409, 0.6905, 1.409, -0.0795, 1.384, -0.0795, 1.384, 0.6905, -0.5581, -0.1222, 1.409, -0.1222, 1.384, -0.09719, -0.5331, -0.09719, -0.5581, -0.1222, -0.5581, 1.109, -0.5331, 1.084, -0.5331, -0.09719, -0.5581, 1.109, 1.409, 1.109, 1.384, 1.084, -0.5331, 1.084, 1.409, 1.109, 1.409, -0.1222, 1.384, -0.09719, 1.384, 0.2964, 1.384, 0.69, 1.384, 1.084, 1.409, -0.1222, -0.5581, -0.1222, -0.5331, -0.09719, 1.384, -0.09719, 1.409, -0.1222, 1.409, 1.109, 1.384, 1.084, 1.384, 0.69, 1.384, 0.2964, 1.384, -0.09719, 1.409, 1.109, -0.5581, 1.109, -0.5331, 1.084, 1.384, 1.084, -0.5581, 1.109, -0.5581, -0.1222, -0.5331, -0.09719, -0.5331, 1.084, -0.5581, -0.1222, 1.409, -0.1222, 1.384, -0.09719, -0.5331, -0.09719, 1.409, -0.1222, 1.409, 1.109, 1.384, 0.8868, 1.384, 0.2964, 1.384, -0.09719, 1.409, 1.109, -0.5581, 1.109, -0.5331, 1.084, 1.384, 1.084, -0.5581, 1.109, -0.5581, -0.1222, -0.5331, -0.09719, -0.5331, 1.084, 1.409, -0.1222, -0.5581, -0.1222, -0.5331, -0.09719, 1.384, -0.09719, 1.409, 1.109, 1.409, -0.1222, 1.384, 0.1652, 1.384, 0.69, 1.384, 1.084, -0.5581, 1.109, 1.409, 1.109, 1.384, 1.084, -0.5331, 1.084, -0.5581, -0.1222, -0.5581, 1.109, -0.5331, 1.084, -0.5331, -0.09719, -0.5581, -0.1222, 1.409, -0.1222, 1.384, -0.09719, -0.5331, -0.09719, 1.409, -0.1222, 1.409, 1.109, 1.384, 0.8868, 1.384, 0.2964, 1.384, -0.09719, 1.409, 1.109, -0.5581, 1.109, -0.5331, 1.084, 1.384, 1.084, -0.5581, 1.109, -0.5581, -0.1222, -0.5331, -0.09719, -0.5331, 1.084, 1.409, -0.1222, -0.5581, -0.1222, -0.5331, -0.09719, 1.384, -0.09719, 1.409, 1.109, 1.409, -0.1222, 1.384, 0.1652, 1.384, 0.69, 1.384, 1.084, -0.5581, 1.109, 1.409, 1.109, 1.384, 1.084, -0.5331, 1.084, -0.5581, -0.1222, -0.5581, 1.109, -0.5331, 1.084, -0.5331, -0.09719, -0.5581, -0.1222, 1.409, -0.1222, 1.384, -0.09719, -0.5331, -0.09719, 1.409, -0.1222, 1.409, 1.109, 1.384, 0.8868, 1.384, 0.2964, 1.384, -0.09719, 1.409, 1.109, -0.5581, 1.109, -0.5331, 1.084, 1.384, 1.084, -0.5581, 1.109, -0.5581, -0.1222, -0.5331, -0.09719, -0.5331, 1.084, 0.05486, 0.31, 0.08024, 0.31, 0.08024, 0.6775, 0.08024, 0.7075, 0.05486, 0.7075, 0.08024, 0.6775, 0.4552, 0.6775, 0.8302, 0.6775, 1.205, 0.6775, 1.205, 0.7075, 0.08024, 0.7075, 0.5, 0.08024, 0.5, 1.205, 0.5, 0.8302, 0.5, 0.4552, 0.5144, 0.3412, 0.5144, 0.6587, 0.4569, 0.6587, 0.4569, 0.3412, 0.5144, -0.0375, 0.5144, 1.038, 0.4569, 1.038, 0.4569, -0.0375, 0.5144, 0.6587, 0.5144, 0.3412, 0.4569, 0.3412, 0.4569, 0.6587, 0.5144, 1.038, 0.5144, -0.0375, 0.4569, -0.0375, 0.4569, 1.038, 1.038, 0.3162, 1.063, 0.3162, 1.063, 0.6837, 1.038, 0.6837, 1.038, 0.6587, 1.038, 0.3412, -0.0625, 0.3162, -0.0375, 0.3162, -0.0375, 0.3412, -0.0375, 0.6587, -0.0375, 0.6837, -0.0625, 0.6837, -0.0375, 0.6587, 1.038, 0.6587, 1.038, 0.6837, -0.0375, 0.6837, -0.0375, 0.3162, 1.038, 0.3162, 1.038, 0.3412, -0.0375, 0.3412, -0.0375, 0.3412, 1.038, 0.3412, 0.6792, 0.3412, 0.3208, 0.3412, 0.4552, 0.31, 0.8302, 0.31, 0.8302, 0.31, 0.4552, 0.31, 0.4552, 0.6775, 0.08024, 0.6775, 0.08024, 0.6775, 0.4552, 0.6775, 0.6968, -0.2375, 0.6968, -0.105, 0.6968, -0.105, 0.6968, -0.2375, 0.08024, 0.6775, 0.08024, 0.31, 0.08024, 0.31, 0.08024, 0.6775, 1.205, 0.6775, 0.8302, 0.6775, 0.8302, 0.6775, 1.205, 0.6775, 0.5, 0.8302, 0.5, 1.205, 0.5, 1.205, 0.5, 0.8302, 0.08024, 0.31, 0.4552, 0.31, 0.4552, 0.31, 0.08024, 0.31, 0.8302, 0.6775, 0.4552, 0.6775, 0.4552, 0.6775, 0.8302, 0.6775, 0.3208, 0.3413, 0.3208, 0.6587, 0.3058, 0.6437, 0.3058, 0.3563, 1.038, 0.6587, -0.0375, 0.6587, 0.3208, 0.6587, 0.6792, 0.6587, -0.0375, 0.3413, 0.3208, 0.3413, 0.3058, 0.3563, -0.0225, 0.3563, 0.3208, 0.6587, -0.0375, 0.6588, -0.0225, 0.6438, 0.3058, 0.6437, -0.0375, 0.6588, -0.0375, 0.3413, -0.0225, 0.3563, -0.0225, 0.6438, 0.3208, 0.3413, 0.6792, 0.3413, 0.6642, 0.3563, 0.3358, 0.3563, 0.6792, 0.3413, 0.6792, 0.6587, 0.6642, 0.6437, 0.6642, 0.3563, 0.6792, 0.6587, 0.3208, 0.6587, 0.3358, 0.6437, 0.6642, 0.6437, 0.3208, 0.6587, 0.3208, 0.3413, 0.3358, 0.3563, 0.3358, 0.6437, 0.6792, 0.3413, 1.038, 0.3413, 1.023, 0.3563, 0.6942, 0.3563, 1.038, 0.3413, 1.037, 0.6587, 1.022, 0.6437, 1.023, 0.3563, 1.037, 0.6587, 0.6792, 0.6587, 0.6942, 0.6437, 1.022, 0.6437, 0.6792, 0.6587, 0.6792, 0.3413, 0.6942, 0.3563, 0.6942, 0.6437, 0.5, 0.0775, 0.3032, 0.3425, 0.3032, 0.475, 0.7702, 0.6587, 0.5901, 0.6587, 0.6051, 0.6437, 0.7552, 0.6437, 0.2786, 0.6775, 0.4754, 0.6775, 0.6722, 0.6775, 0.869, 0.6775, 0.869, 0.7075, 0.2786, 0.7075, 0.2786, 0.31, 0.869, 0.31, 0.6722, 0.31, 0.4754, 0.31, 0.5144, 0.3413, 0.5144, 0.6588, 0.4569, 0.6588, 0.4569, 0.3413, 0.5144, 0.2298, 0.5144, 0.7702, 0.4569, 0.7702, 0.4569, 0.2298, 0.5144, 0.6588, 0.5144, 0.3413, 0.4569, 0.3413, 0.4569, 0.6588, 0.5144, 0.7702, 0.5144, 0.2298, 0.4569, 0.2298, 0.4569, 0.7702, 0.7702, 0.3163, 0.7952, 0.3163, 0.7952, 0.6838, 0.7702, 0.6838, 0.7702, 0.6588, 0.7702, 0.3413, 0.2048, 0.3163, 0.2298, 0.3163, 0.2298, 0.3413, 0.2298, 0.6588, 0.2298, 0.6838, 0.2048, 0.6838, 0.2298, 0.6588, 0.7702, 0.6588, 0.7702, 0.6838, 0.2298, 0.6838, 0.2298, 0.3163, 0.7702, 0.3163, 0.7702, 0.3413, 0.2298, 0.3413, 0.2298, 0.3413, 0.7702, 0.3413, 0.5901, 0.3413, 0.4099, 0.3413, 0.8936, 0.21, 0.8936, 0.3425, 0.8936, 0.3425, 0.8936, 0.21, 0.2786, 0.6775, 0.2786, 0.31, 0.2786, 0.31, 0.2786, 0.6775, 0.869, 0.6775, 0.6722, 0.6775, 0.6722, 0.6775, 0.869, 0.6775, 0.6722, 0.31, 0.869, 0.31, 0.869, 0.31, 0.6722, 0.31, 0.2786, 0.31, 0.4754, 0.31, 0.4754, 0.31, 0.2786, 0.31, 0.6722, 0.6775, 0.4754, 0.6775, 0.4754, 0.6775, 0.6722, 0.6775, 0.4754, 0.31, 0.6722, 0.31, 0.6722, 0.31, 0.4754, 0.31, 0.4754, 0.6775, 0.2786, 0.6775, 0.2786, 0.6775, 0.4754, 0.6775, 0.7702, 0.3413, 0.7702, 0.6587, 0.7552, 0.6437, 0.7552, 0.3563, 0.7702, 0.6588, 0.2298, 0.6588, 0.4099, 0.6588, 0.5901, 0.6588, 0.5901, 0.3413, 0.7702, 0.3413, 0.7552, 0.3563, 0.6051, 0.3563, 0.4099, 0.3413, 0.5901, 0.3413, 0.5751, 0.3563, 0.4249, 0.3563, 0.5901, 0.6587, 0.5901, 0.3413, 0.6051, 0.3563, 0.6051, 0.6437, 0.2298, 0.3412, 0.4099, 0.3413, 0.3949, 0.3563, 0.2448, 0.3563, 0.4099, 0.3413, 0.4099, 0.6587, 0.3949, 0.6437, 0.3949, 0.3563, 0.4099, 0.6587, 0.2298, 0.6587, 0.2448, 0.6437, 0.3949, 0.6437, 0.2298, 0.6587, 0.2298, 0.3412, 0.2448, 0.3563, 0.2448, 0.6437, 0.4099, 0.3413, 0.5901, 0.3413, 0.5751, 0.3563, 0.4249, 0.3563, 0.5901, 0.3413, 0.5901, 0.6587, 0.5751, 0.6437, 0.5751, 0.3563, 0.5901, 0.6587, 0.4099, 0.6587, 0.4249, 0.6437, 0.5751, 0.6437, 0.4099, 0.6587, 0.4099, 0.3413, 0.4249, 0.3563, 0.4249, 0.6437, 0.2298, 0.6587, 0.2298, 0.3412, 0.2448, 0.3563, 0.2448, 0.6437, 0.2786, 0.6775, 0.4754, 0.6775, 0.6722, 0.6775, 0.869, 0.6775, 0.869, 0.7075, 0.2786, 0.7075, 0.2786, 0.31, 0.869, 0.31, 0.6722, 0.31, 0.4754, 0.31, 0.5144, 0.7702, 0.5144, 0.2298, 0.4569, 0.2298, 0.4569, 0.7702, 0.5144, 0.3413, 0.5144, 0.6588, 0.4569, 0.6588, 0.4569, 0.3413, 0.5144, 0.2298, 0.5144, 0.7702, 0.4569, 0.7702, 0.4569, 0.2298, 0.5144, 0.6588, 0.5144, 0.3413, 0.4569, 0.3413, 0.4569, 0.6588, 0.7702, 0.3163, 0.7952, 0.3163, 0.7952, 0.6838, 0.7702, 0.6838, 0.7702, 0.6588, 0.7702, 0.3413, 0.2048, 0.3163, 0.2298, 0.3163, 0.2298, 0.3413, 0.2298, 0.6588, 0.2298, 0.6838, 0.2048, 0.6838, 0.2298, 0.6588, 0.7702, 0.6588, 0.7702, 0.6838, 0.2298, 0.6838, 0.2298, 0.3163, 0.7702, 0.3163, 0.7702, 0.3413, 0.2298, 0.3413, 0.2298, 0.3413, 0.7702, 0.3413, 0.5901, 0.3413, 0.4099, 0.3413, 0.6722, 0.31, 0.869, 0.31, 0.869, 0.31, 0.6722, 0.31, 0.2786, 0.31, 0.4754, 0.31, 0.4754, 0.31, 0.2786, 0.31, 0.6722, 0.6775, 0.4754, 0.6775, 0.4754, 0.6775, 0.6722, 0.6775, 0.4754, 0.31, 0.6722, 0.31, 0.6722, 0.31, 0.4754, 0.31, 0.4754, 0.6775, 0.2786, 0.6775, 0.2786, 0.6775, 0.4754, 0.6775, 0.2786, 0.6775, 0.2786, 0.31, 0.2786, 0.31, 0.2786, 0.6775, 0.4099, 0.6587, 0.2298, 0.6587, 0.2448, 0.6437, 0.3949, 0.6437, 0.869, 0.6775, 0.6722, 0.6775, 0.6722, 0.6775, 0.869, 0.6775, 0.4099, 0.3413, 0.4099, 0.6587, 0.3949, 0.6437, 0.3949, 0.3563, 0.7702, 0.6588, 0.2298, 0.6588, 0.4099, 0.6588, 0.5901, 0.6588, 0.2298, 0.3412, 0.4099, 0.3413, 0.3949, 0.3563, 0.2448, 0.3563, 0.2786, 0.7075, 0.2786, 0.31, 0.2786, 0.6775, 0.5901, 0.3413, 0.5901, 0.6587, 0.5751, 0.6437, 0.5751, 0.3563, 0.5901, 0.6587, 0.4099, 0.6587, 0.4249, 0.6437, 0.5751, 0.6437, 0.4099, 0.6587, 0.4099, 0.3413, 0.4249, 0.3563, 0.4249, 0.6437, 0.5901, 0.3413, 0.7702, 0.3413, 0.7552, 0.3563, 0.6051, 0.3563, 0.7702, 0.3413, 0.7702, 0.6587, 0.7552, 0.6437, 0.7552, 0.3563, 0.7702, 0.6587, 0.5901, 0.6587, 0.6051, 0.6437, 0.7552, 0.6437, 0.5901, 0.6587, 0.5901, 0.3413, 0.6051, 0.3563, 0.6051, 0.6437, 0.5, 0.525, 0.3032, 0.79, 0.3032, 0.9225, 0.5901, 0.3413, 0.5901, 0.6587, 0.5751, 0.6437, 0.5751, 0.3563, 0.2786, 0.6775, 0.4754, 0.6775, 0.6722, 0.6775, 0.869, 0.6775, 0.869, 0.7075, 0.2786, 0.7075, 0.5, 0.2786, 0.5, 0.869, 0.5, 0.6722, 0.5, 0.4754, 0.5144, 0.6587, 0.5144, 0.3412, 0.4569, 0.3412, 0.4569, 0.6587, 0.5144, 0.7702, 0.5144, 0.2298, 0.4569, 0.2298, 0.4569, 0.7702, 0.5144, 0.3412, 0.5144, 0.6587, 0.4569, 0.6587, 0.4569, 0.3412, 0.5144, 0.2298, 0.5144, 0.7702, 0.4569, 0.7702, 0.4569, 0.2298, 0.7702, 0.3162, 0.7952, 0.3162, 0.7952, 0.6837, 0.7702, 0.6837, 0.7702, 0.6587, 0.7702, 0.3412, 0.2048, 0.3162, 0.2298, 0.3162, 0.2298, 0.3412, 0.2298, 0.6587, 0.2298, 0.6837, 0.2048, 0.6837, 0.2298, 0.6587, 0.7702, 0.6587, 0.7702, 0.6837, 0.2298, 0.6837, 0.2298, 0.3162, 0.7702, 0.3162, 0.7702, 0.3412, 0.2298, 0.3412, 0.2298, 0.3413, 0.7702, 0.3413, 0.5901, 0.3413, 0.4099, 0.3413, 0.869, 0.6775, 0.6722, 0.6775, 0.6722, 0.6775, 0.869, 0.6775, 0.2786, 0.31, 0.4754, 0.31, 0.4754, 0.31, 0.2786, 0.31, 0.4754, 0.31, 0.6722, 0.31, 0.6722, 0.31, 0.4754, 0.31, 0.4754, 0.6775, 0.2786, 0.6775, 0.2786, 0.6775, 0.4754, 0.6775, 0.2786, 0.6775, 0.2786, 0.31, 0.2786, 0.31, 0.2786, 0.6775, 0.6722, 0.6775, 0.4754, 0.6775, 0.4754, 0.6775, 0.6722, 0.6775, 0.5, 0.6722, 0.5, 0.869, 0.5, 0.869, 0.5, 0.6722, 0.8936, 0.6575, 0.8936, 0.79, 0.8936, 0.79, 0.8936, 0.6575, 0.7702, 0.3413, 0.7702, 0.6587, 0.7552, 0.6437, 0.7552, 0.3563, 0.7702, 0.6588, 0.2298, 0.6588, 0.4099, 0.6588, 0.5901, 0.6588, 0.5901, 0.3413, 0.7702, 0.3413, 0.7552, 0.3563, 0.6051, 0.3563, 1.09, 0.525, 0.8936, 0.9225, 0.8936, 0.79, 0.5901, 0.6587, 0.5901, 0.3413, 0.6051, 0.3563, 0.6051, 0.6437, 0.2298, 0.3412, 0.4099, 0.3413, 0.3949, 0.3563, 0.2448, 0.3562, 0.4099, 0.3413, 0.4099, 0.6587, 0.3949, 0.6437, 0.3949, 0.3563, 0.4099, 0.6587, 0.2298, 0.6587, 0.2448, 0.6437, 0.3949, 0.6437, 0.2298, 0.6587, 0.2298, 0.3412, 0.2448, 0.3562, 0.2448, 0.6437, 0.4099, 0.3413, 0.5901, 0.3413, 0.5751, 0.3563, 0.4249, 0.3563, 0.5901, 0.3413, 0.5901, 0.6587, 0.5751, 0.6437, 0.5751, 0.3563, 0.5901, 0.6587, 0.4099, 0.6587, 0.4249, 0.6437, 0.5751, 0.6437, 0.4099, 0.6587, 0.4099, 0.3413, 0.4249, 0.3563, 0.4249, 0.6437, 0.4099, 0.3413, 0.5901, 0.3413, 0.5751, 0.3563, 0.4249, 0.3563, 0.2786, 0.6775, 0.4754, 0.6775, 0.6722, 0.6775, 0.869, 0.6775, 0.869, 0.7075, 0.2786, 0.7075, 0.5, 0.2786, 0.5, 0.869, 0.5, 0.6722, 0.5, 0.4754, 0.5144, 0.3412, 0.5144, 0.6587, 0.4569, 0.6587, 0.4569, 0.3412, 0.5144, 0.2298, 0.5144, 0.7702, 0.4569, 0.7702, 0.4569, 0.2298, 0.5144, 0.6587, 0.5144, 0.3412, 0.4569, 0.3412, 0.4569, 0.6587, 0.5144, 0.7702, 0.5144, 0.2298, 0.4569, 0.2298, 0.4569, 0.7702, 0.7702, 0.3162, 0.7952, 0.3162, 0.7952, 0.6837, 0.7702, 0.6837, 0.7702, 0.6587, 0.7702, 0.3412, 0.2048, 0.3162, 0.2298, 0.3162, 0.2298, 0.3412, 0.2298, 0.6587, 0.2298, 0.6837, 0.2048, 0.6837, 0.2298, 0.6587, 0.7702, 0.6587, 0.7702, 0.6837, 0.2298, 0.6837, 0.2298, 0.3162, 0.7702, 0.3162, 0.7702, 0.3412, 0.2298, 0.3412, 0.2298, 0.3413, 0.7702, 0.3413, 0.5901, 0.3413, 0.4099, 0.3413, 0.2786, 0.6775, 0.2786, 0.31, 0.2786, 0.31, 0.2786, 0.6775, 0.2298, 0.6587, 0.2298, 0.3413, 0.2448, 0.3563, 0.2448, 0.6437, 0.869, 0.6775, 0.6722, 0.6775, 0.6722, 0.6775, 0.869, 0.6775, 0.5, 0.6722, 0.5, 0.869, 0.5, 0.869, 0.5, 0.6722, 0.2786, 0.31, 0.4754, 0.31, 0.4754, 0.31, 0.2786, 0.31, 0.6722, 0.6775, 0.4754, 0.6775, 0.4754, 0.6775, 0.6722, 0.6775, 0.4754, 0.31, 0.6722, 0.31, 0.6722, 0.31, 0.4754, 0.31, 0.4754, 0.6775, 0.2786, 0.6775, 0.2786, 0.6775, 0.4754, 0.6775, 0.4099, 0.6587, 0.2298, 0.6587, 0.2448, 0.6437, 0.3949, 0.6437, 0.7702, 0.6588, 0.2298, 0.6588, 0.4099, 0.6588, 0.5901, 0.6588, 0.4099, 0.3413, 0.4099, 0.6587, 0.3949, 0.6437, 0.3949, 0.3563, 0.2298, 0.3413, 0.4099, 0.3413, 0.3949, 0.3563, 0.2448, 0.3563, 0.2786, 0.7075, 0.2786, 0.31, 0.2786, 0.6775, 0.5901, 0.6587, 0.4099, 0.6587, 0.4249, 0.6437, 0.5751, 0.6437, 0.4099, 0.6587, 0.4099, 0.3413, 0.4249, 0.3563, 0.4249, 0.6437, 0.5901, 0.3413, 0.7702, 0.3413, 0.7552, 0.3563, 0.6051, 0.3563, 0.7702, 0.3413, 0.7702, 0.6587, 0.7552, 0.6437, 0.7552, 0.3563, 0.7702, 0.6587, 0.5901, 0.6587, 0.6051, 0.6437, 0.7552, 0.6437, 0.5901, 0.6587, 0.5901, 0.3413, 0.6051, 0.3563, 0.6051, 0.6437, 0.5, 0.9725, 0.3032, 1.237, 0.3032, 1.37, 0.5901, 0.6587, 0.4099, 0.6587, 0.4249, 0.6437, 0.5751, 0.6437, 0.2786, 0.6775, 0.4754, 0.6775, 0.6722, 0.6775, 0.869, 0.6775, 0.869, 0.7075, 0.2786, 0.7075, 0.5, 0.2786, 0.5, 0.869, 0.5, 0.6722, 0.5, 0.4754, 0.5144, 0.3412, 0.5144, 0.6588, 0.4569, 0.6588, 0.4569, 0.3412, 0.5144, 0.2298, 0.5144, 0.7702, 0.4569, 0.7702, 0.4569, 0.2298, 0.5144, 0.6588, 0.5144, 0.3412, 0.4569, 0.3412, 0.4569, 0.6588, 0.5144, 0.7702, 0.5144, 0.2298, 0.4569, 0.2298, 0.4569, 0.7702, 0.7702, 0.3162, 0.7952, 0.3162, 0.7952, 0.6837, 0.7702, 0.6837, 0.7702, 0.6588, 0.7702, 0.3412, 0.2048, 0.3162, 0.2298, 0.3162, 0.2298, 0.3412, 0.2298, 0.6588, 0.2298, 0.6837, 0.2048, 0.6837, 0.2298, 0.6588, 0.7702, 0.6588, 0.7702, 0.6837, 0.2298, 0.6837, 0.2298, 0.3162, 0.7702, 0.3162, 0.7702, 0.3412, 0.2298, 0.3412, 0.2298, 0.3412, 0.7702, 0.3412, 0.5901, 0.3412, 0.4099, 0.3412, 0.5, 0.6722, 0.5, 0.869, 0.5, 0.869, 0.5, 0.6722, 0.869, 0.6775, 0.6722, 0.6775, 0.6722, 0.6775, 0.869, 0.6775, 0.2786, 0.6775, 0.2786, 0.31, 0.2786, 0.31, 0.2786, 0.6775, 0.4754, 0.31, 0.6722, 0.31, 0.6722, 0.31, 0.4754, 0.31, 0.4754, 0.6775, 0.2786, 0.6775, 0.2786, 0.6775, 0.4754, 0.6775, 0.6722, 0.6775, 0.4754, 0.6775, 0.4754, 0.6775, 0.6722, 0.6775, 0.8936, 1.105, 0.8936, 1.237, 0.8936, 1.237, 0.8936, 1.105, 0.2786, 0.31, 0.4754, 0.31, 0.4754, 0.31, 0.2786, 0.31, 0.5901, 0.3413, 0.5901, 0.6587, 0.5751, 0.6437, 0.5751, 0.3563, 0.7702, 0.6588, 0.2298, 0.6588, 0.4099, 0.6588, 0.5901, 0.6588, 0.4099, 0.3413, 0.5901, 0.3413, 0.5751, 0.3563, 0.4249, 0.3563, 1.09, 0.9725, 0.8936, 1.37, 0.8936, 1.237, 0.2298, 0.6587, 0.2298, 0.3413, 0.2448, 0.3563, 0.2448, 0.6437, 0.5901, 0.3413, 0.7702, 0.3413, 0.7552, 0.3563, 0.6051, 0.3563, 0.7702, 0.3413, 0.7702, 0.6587, 0.7552, 0.6437, 0.7552, 0.3563, 0.7702, 0.6587, 0.5901, 0.6587, 0.6051, 0.6437, 0.7552, 0.6437, 0.5901, 0.6587, 0.5901, 0.3413, 0.6051, 0.3563, 0.6051, 0.6437, 0.2298, 0.3413, 0.4099, 0.3413, 0.3949, 0.3563, 0.2448, 0.3563, 0.4099, 0.3413, 0.4099, 0.6587, 0.3949, 0.6437, 0.3949, 0.3563, 0.4099, 0.6587, 0.2298, 0.6588, 0.2448, 0.6437, 0.3949, 0.6437, 0.2298, 0.6588, 0.2298, 0.3413, 0.2448, 0.3563, 0.2448, 0.6437, 0.2786, 0.31, 0.2786, 0.6775, 0.2786, 0.7075, 0.2786, 0.6775, 0.4754, 0.6775, 0.6722, 0.6775, 0.869, 0.6775, 0.869, 0.7075, 0.2786, 0.7075, 0.5, 0.2786, 0.5, 0.869, 0.5, 0.6722, 0.5, 0.4754, 0.5144, 0.6588, 0.5144, 0.3412, 0.4569, 0.3412, 0.4569, 0.6588, 0.5144, 0.7702, 0.5144, 0.2298, 0.4569, 0.2298, 0.4569, 0.7702, 0.5144, 0.3412, 0.5144, 0.6588, 0.4569, 0.6588, 0.4569, 0.3412, 0.5144, 0.2298, 0.5144, 0.7702, 0.4569, 0.7702, 0.4569, 0.2298, 0.7702, 0.3162, 0.7952, 0.3162, 0.7952, 0.6837, 0.7702, 0.6837, 0.7702, 0.6588, 0.7702, 0.3412, 0.2048, 0.3162, 0.2298, 0.3162, 0.2298, 0.3412, 0.2298, 0.6588, 0.2298, 0.6837, 0.2048, 0.6837, 0.2298, 0.6588, 0.7702, 0.6588, 0.7702, 0.6837, 0.2298, 0.6837, 0.2298, 0.3162, 0.7702, 0.3162, 0.7702, 0.3412, 0.2298, 0.3412, 0.2298, 0.3412, 0.7702, 0.3412, 0.5901, 0.3412, 0.4099, 0.3412, 0.6722, 0.6775, 0.4754, 0.6775, 0.4754, 0.6775, 0.6722, 0.6775, 0.4754, 0.31, 0.6722, 0.31, 0.6722, 0.31, 0.4754, 0.31, 0.4754, 0.6775, 0.2786, 0.6775, 0.2786, 0.6775, 0.4754, 0.6775, 0.4099, 0.6587, 0.2298, 0.6587, 0.2448, 0.6437, 0.3949, 0.6437, 0.2786, 0.6775, 0.2786, 0.31, 0.2786, 0.31, 0.2786, 0.6775, 0.869, 0.6775, 0.6722, 0.6775, 0.6722, 0.6775, 0.869, 0.6775, 0.5, 0.6722, 0.5, 0.869, 0.5, 0.869, 0.5, 0.6722, 0.2786, 0.31, 0.4754, 0.31, 0.4754, 0.31, 0.2786, 0.31, 0.4099, 0.3413, 0.4099, 0.6587, 0.3949, 0.6437, 0.3949, 0.3563, 0.7702, 0.6588, 0.2298, 0.6588, 0.4099, 0.6588, 0.5901, 0.6588, 0.2298, 0.3413, 0.4099, 0.3413, 0.3949, 0.3563, 0.2448, 0.3563, 0.4099, 0.3413, 0.5901, 0.3413, 0.5751, 0.3563, 0.4249, 0.3563, 0.5901, 0.3413, 0.5901, 0.6587, 0.5751, 0.6437, 0.5751, 0.3563, 0.5901, 0.6587, 0.4099, 0.6587, 0.4249, 0.6437, 0.5751, 0.6437, 0.4099, 0.6587, 0.4099, 0.3413, 0.4249, 0.3563, 0.4249, 0.6437, 0.5901, 0.3413, 0.7702, 0.3412, 0.7552, 0.3562, 0.6051, 0.3563, 0.7702, 0.3412, 0.7702, 0.6587, 0.7552, 0.6437, 0.7552, 0.3562, 0.7702, 0.6587, 0.5901, 0.6587, 0.6051, 0.6437, 0.7552, 0.6437, 0.5901, 0.6587, 0.5901, 0.3413, 0.6051, 0.3563, 0.6051, 0.6437, -0.7083, -0.1379, -0.7083, 1.138, -0.7333, 1.163, -0.7333, -0.1629, 0.5, 0.469, 1.163, 0.469, 1.163, 0.534, 0.5, 0.534, -0.7333, 0.469, 1.328, 0.469, 1.328, 0.534, -0.7333, 0.534, -0.1629, 0.469, 0.5, 0.469, 0.5, 0.534, -0.1629, 0.534, 1.163, 0.469, -0.1629, 0.469, -0.1629, 0.534, 1.163, 0.534, 1.328, 0.469, -0.7333, 0.469, -0.7333, 0.534, 1.328, 0.534, 1.328, -0.1629, -0.7333, -0.1629, -0.6608, -0.09038, 1.256, -0.09038, -0.7333, -0.1629, -0.7333, 1.163, -0.6608, 1.09, -0.6608, -0.09038, -0.7333, 1.163, 1.328, 1.163, 1.256, 1.09, -0.6608, 1.09, 1.328, 0.5, 1.328, -0.1629, 1.256, -0.09038, 1.256, 0.5, 1.328, 1.163, 1.328, 0.5, 1.256, 0.5, 1.256, 1.09, 1.303, 0.5, 1.303, -0.1379, 1.328, -0.1629, 1.328, 0.5, 1.303, -0.1379, -0.7083, -0.1379, -0.7333, -0.1629, 1.328, -0.1629, 1.303, 1.138, 1.303, 0.5, 1.328, 0.5, 1.328, 1.163, -0.7083, 1.138, 1.303, 1.138, 1.328, 1.163, -0.7333, 1.163, 1.303, 1.138, -0.7083, 1.138, -0.7083, -0.1379, 1.303, -0.1379, 1.303, 0.5, 1.303, 0.534, -0.7083, 0.534, -0.7083, 0.4693, 1.303, 0.4693, 0.5, 0.534, 1.138, 0.534, 1.138, 0.4693, 0.5, 0.4693, -0.1379, 0.534, 0.5, 0.534, 0.5, 0.4693, -0.1379, 0.4693, 1.138, 0.534, -0.1379, 0.534, -0.1379, 0.4693, 1.138, 0.4693, -0.7083, 0.534, 1.303, 0.534, 1.303, 0.4693, -0.7083, 0.4693])
me_building_006_mesh.materials.append(mat_material_019)
me_building_006_mesh.materials.append(mat_material_020)
me_building_006_mesh.materials.append(mat_material_021)
me_building_006_mesh.materials.append(mat_material_022)
me_building_006_mesh.materials.append(mat_material_023)
me_building_006_mesh.materials.append(mat_material_024)
me_building_006_mesh.use_remesh_fix_poles = True
me_building_006_mesh.use_remesh_preserve_attributes = False
me_building_006_mesh.use_mirror_vertex_groups = False
me_building_006_mesh.update()
me_building_006_mesh_001 = bpy.data.meshes.new('building_006_mesh.001')
me_building_006_mesh_001.from_pydata([(0.6426, 0.6334, -5.154), (0.6426, -0.6865, -5.154), (0.6426, 0.6334, -3.336), (0.6426, -0.6865, -3.336)], [], [(1, 0, 2, 3)])
me_building_006_mesh_001.polygons.foreach_set('material_index', [2])
_uv = me_building_006_mesh_001.uv_layers.new(name='UVMap')
_uv.uv.foreach_set('vector', [0.515, 0.2728, 0.845, 0.2728, 0.845, 0.7272, 0.515, 0.7272])
me_building_006_mesh_001.materials.append(mat_material_019)
me_building_006_mesh_001.materials.append(mat_material_020)
me_building_006_mesh_001.materials.append(mat_material_021)
me_building_006_mesh_001.materials.append(mat_material_022)
me_building_006_mesh_001.materials.append(mat_material_023)
me_building_006_mesh_001.materials.append(mat_material_024)
me_building_006_mesh_001.use_remesh_fix_poles = True
me_building_006_mesh_001.use_remesh_preserve_attributes = False
me_building_006_mesh_001.use_mirror_vertex_groups = False
me_building_006_mesh_001.update()
me_building_006_mesh_002 = bpy.data.meshes.new('building_006_mesh.002')
me_building_006_mesh_002.from_pydata([(0.6426, -2.126, -3.336), (0.6426, -0.8065, -3.336), (0.6426, -0.8065, -5.154), (0.6426, -2.126, -5.154)], [], [(3, 2, 1, 0)])
me_building_006_mesh_002.polygons.foreach_set('material_index', [2])
_uv = me_building_006_mesh_002.uv_layers.new(name='UVMap')
_uv.uv.foreach_set('vector', [0.155, 0.2728, 0.485, 0.2728, 0.485, 0.7272, 0.155, 0.7272])
me_building_006_mesh_002.materials.append(mat_material_019)
me_building_006_mesh_002.materials.append(mat_material_020)
me_building_006_mesh_002.materials.append(mat_material_021)
me_building_006_mesh_002.materials.append(mat_material_022)
me_building_006_mesh_002.materials.append(mat_material_023)
me_building_006_mesh_002.materials.append(mat_material_024)
me_building_006_mesh_002.use_remesh_fix_poles = True
me_building_006_mesh_002.use_remesh_preserve_attributes = False
me_building_006_mesh_002.use_mirror_vertex_groups = False
me_building_006_mesh_002.update()
me_building_006_mesh_003 = bpy.data.meshes.new('building_006_mesh.003')
me_building_006_mesh_003.from_pydata([(0.5826, 0.7709, -2.316), (0.5826, 2.084, -2.316), (0.5826, 2.084, -1.166), (0.5826, 0.7709, -1.166)], [], [(0, 1, 2, 3)])
me_building_006_mesh_003.polygons.foreach_set('material_index', [2])
_uv = me_building_006_mesh_003.uv_layers.new(name='UVMap')
_uv.uv.foreach_set('vector', [0.6942, 0.3563, 1.023, 0.3563, 1.022, 0.6437, 0.6942, 0.6437])
me_building_006_mesh_003.materials.append(mat_material_019)
me_building_006_mesh_003.materials.append(mat_material_020)
me_building_006_mesh_003.materials.append(mat_material_021)
me_building_006_mesh_003.materials.append(mat_material_022)
me_building_006_mesh_003.materials.append(mat_material_023)
me_building_006_mesh_003.materials.append(mat_material_024)
me_building_006_mesh_003.use_remesh_fix_poles = True
me_building_006_mesh_003.use_remesh_preserve_attributes = False
me_building_006_mesh_003.use_mirror_vertex_groups = False
me_building_006_mesh_003.update()
me_building_006_mesh_004 = bpy.data.meshes.new('building_006_mesh.004')
me_building_006_mesh_004.from_pydata([(0.5826, 0.6509, -2.316), (0.5826, -0.6624, -2.316), (0.5826, 0.6509, -1.166), (0.5826, -0.6624, -1.166)], [], [(1, 0, 2, 3)])
me_building_006_mesh_004.polygons.foreach_set('material_index', [2])
_uv = me_building_006_mesh_004.uv_layers.new(name='UVMap')
_uv.uv.foreach_set('vector', [0.3358, 0.3563, 0.6642, 0.3563, 0.6642, 0.6437, 0.3358, 0.6437])
me_building_006_mesh_004.materials.append(mat_material_019)
me_building_006_mesh_004.materials.append(mat_material_020)
me_building_006_mesh_004.materials.append(mat_material_021)
me_building_006_mesh_004.materials.append(mat_material_022)
me_building_006_mesh_004.materials.append(mat_material_023)
me_building_006_mesh_004.materials.append(mat_material_024)
me_building_006_mesh_004.use_remesh_fix_poles = True
me_building_006_mesh_004.use_remesh_preserve_attributes = False
me_building_006_mesh_004.use_mirror_vertex_groups = False
me_building_006_mesh_004.update()
me_building_006_mesh_005 = bpy.data.meshes.new('building_006_mesh.005')
me_building_006_mesh_005.from_pydata([(0.5826, -2.096, -1.166), (0.5826, -0.7824, -1.166), (0.5826, -0.7824, -2.316), (0.5826, -2.096, -2.316)], [], [(3, 2, 1, 0)])
me_building_006_mesh_005.polygons.foreach_set('material_index', [2])
_uv = me_building_006_mesh_005.uv_layers.new(name='UVMap')
_uv.uv.foreach_set('vector', [-0.0225, 0.3563, 0.3058, 0.3563, 0.3058, 0.6437, -0.0225, 0.6438])
me_building_006_mesh_005.materials.append(mat_material_019)
me_building_006_mesh_005.materials.append(mat_material_020)
me_building_006_mesh_005.materials.append(mat_material_021)
me_building_006_mesh_005.materials.append(mat_material_022)
me_building_006_mesh_005.materials.append(mat_material_023)
me_building_006_mesh_005.materials.append(mat_material_024)
me_building_006_mesh_005.use_remesh_fix_poles = True
me_building_006_mesh_005.use_remesh_preserve_attributes = False
me_building_006_mesh_005.use_mirror_vertex_groups = False
me_building_006_mesh_005.update()
me_building_006_mesh_006 = bpy.data.meshes.new('building_006_mesh.006')
me_building_006_mesh_006.from_pydata([(0.5826, 1.605, 0.6238), (0.5826, 2.206, 0.6238), (0.5826, 2.206, -0.5261), (0.5826, 1.605, -0.5261)], [], [(3, 2, 1, 0)])
me_building_006_mesh_006.polygons.foreach_set('material_index', [2])
_uv = me_building_006_mesh_006.uv_layers.new(name='UVMap')
_uv.uv.foreach_set('vector', [0.6051, 0.3563, 0.7552, 0.3563, 0.7552, 0.6437, 0.6051, 0.6437])
me_building_006_mesh_006.materials.append(mat_material_019)
me_building_006_mesh_006.materials.append(mat_material_020)
me_building_006_mesh_006.materials.append(mat_material_021)
me_building_006_mesh_006.materials.append(mat_material_022)
me_building_006_mesh_006.materials.append(mat_material_023)
me_building_006_mesh_006.materials.append(mat_material_024)
me_building_006_mesh_006.use_remesh_fix_poles = True
me_building_006_mesh_006.use_remesh_preserve_attributes = False
me_building_006_mesh_006.use_mirror_vertex_groups = False
me_building_006_mesh_006.update()
me_building_006_mesh_007 = bpy.data.meshes.new('building_006_mesh.007')
me_building_006_mesh_007.from_pydata([(0.5826, 1.485, -0.5261), (0.5826, 0.8848, -0.5261), (0.5826, 1.485, 0.6238), (0.5826, 0.8848, 0.6238)], [], [(1, 0, 2, 3)])
me_building_006_mesh_007.polygons.foreach_set('material_index', [2])
_uv = me_building_006_mesh_007.uv_layers.new(name='UVMap')
_uv.uv.foreach_set('vector', [0.4249, 0.3563, 0.5751, 0.3563, 0.5751, 0.6437, 0.4249, 0.6437])
me_building_006_mesh_007.materials.append(mat_material_019)
me_building_006_mesh_007.materials.append(mat_material_020)
me_building_006_mesh_007.materials.append(mat_material_021)
me_building_006_mesh_007.materials.append(mat_material_022)
me_building_006_mesh_007.materials.append(mat_material_023)
me_building_006_mesh_007.materials.append(mat_material_024)
me_building_006_mesh_007.use_remesh_fix_poles = True
me_building_006_mesh_007.use_remesh_preserve_attributes = False
me_building_006_mesh_007.use_mirror_vertex_groups = False
me_building_006_mesh_007.update()
me_building_006_mesh_008 = bpy.data.meshes.new('building_006_mesh.008')
me_building_006_mesh_008.from_pydata([(0.5826, 0.1643, 0.6238), (0.5826, 0.7648, 0.6238), (0.5826, 0.7648, -0.5261), (0.5826, 0.1643, -0.5261)], [], [(3, 2, 1, 0)])
me_building_006_mesh_008.polygons.foreach_set('material_index', [2])
_uv = me_building_006_mesh_008.uv_layers.new(name='UVMap')
_uv.uv.foreach_set('vector', [0.2448, 0.3563, 0.3949, 0.3563, 0.3949, 0.6437, 0.2448, 0.6437])
me_building_006_mesh_008.materials.append(mat_material_019)
me_building_006_mesh_008.materials.append(mat_material_020)
me_building_006_mesh_008.materials.append(mat_material_021)
me_building_006_mesh_008.materials.append(mat_material_022)
me_building_006_mesh_008.materials.append(mat_material_023)
me_building_006_mesh_008.materials.append(mat_material_024)
me_building_006_mesh_008.use_remesh_fix_poles = True
me_building_006_mesh_008.use_remesh_preserve_attributes = False
me_building_006_mesh_008.use_mirror_vertex_groups = False
me_building_006_mesh_008.update()
me_building_006_mesh_009 = bpy.data.meshes.new('building_006_mesh.009')
me_building_006_mesh_009.from_pydata([(0.5826, -0.7563, 0.6238), (0.5826, -0.1558, 0.6238), (0.5826, -0.1558, -0.5261), (0.5826, -0.7563, -0.5261)], [], [(3, 2, 1, 0)])
me_building_006_mesh_009.polygons.foreach_set('material_index', [2])
_uv = me_building_006_mesh_009.uv_layers.new(name='UVMap')
_uv.uv.foreach_set('vector', [0.6051, 0.3563, 0.7552, 0.3563, 0.7552, 0.6437, 0.6051, 0.6437])
me_building_006_mesh_009.materials.append(mat_material_019)
me_building_006_mesh_009.materials.append(mat_material_020)
me_building_006_mesh_009.materials.append(mat_material_021)
me_building_006_mesh_009.materials.append(mat_material_022)
me_building_006_mesh_009.materials.append(mat_material_023)
me_building_006_mesh_009.materials.append(mat_material_024)
me_building_006_mesh_009.use_remesh_fix_poles = True
me_building_006_mesh_009.use_remesh_preserve_attributes = False
me_building_006_mesh_009.use_mirror_vertex_groups = False
me_building_006_mesh_009.update()
me_building_006_mesh_010 = bpy.data.meshes.new('building_006_mesh.010')
me_building_006_mesh_010.from_pydata([(0.5826, -1.477, 0.6238), (0.5826, -0.8763, 0.6238), (0.5826, -0.8763, -0.5261), (0.5826, -1.477, -0.5261)], [], [(3, 2, 1, 0)])
me_building_006_mesh_010.polygons.foreach_set('material_index', [2])
_uv = me_building_006_mesh_010.uv_layers.new(name='UVMap')
_uv.uv.foreach_set('vector', [0.4249, 0.3563, 0.5751, 0.3563, 0.5751, 0.6437, 0.4249, 0.6437])
me_building_006_mesh_010.materials.append(mat_material_019)
me_building_006_mesh_010.materials.append(mat_material_020)
me_building_006_mesh_010.materials.append(mat_material_021)
me_building_006_mesh_010.materials.append(mat_material_022)
me_building_006_mesh_010.materials.append(mat_material_023)
me_building_006_mesh_010.materials.append(mat_material_024)
me_building_006_mesh_010.use_remesh_fix_poles = True
me_building_006_mesh_010.use_remesh_preserve_attributes = False
me_building_006_mesh_010.use_mirror_vertex_groups = False
me_building_006_mesh_010.update()
me_building_006_mesh_011 = bpy.data.meshes.new('building_006_mesh.011')
me_building_006_mesh_011.from_pydata([(0.5826, -2.197, 0.6238), (0.5826, -1.597, 0.6238), (0.5826, -1.597, -0.5261), (0.5826, -2.197, -0.5261)], [], [(3, 2, 1, 0)])
me_building_006_mesh_011.polygons.foreach_set('material_index', [2])
_uv = me_building_006_mesh_011.uv_layers.new(name='UVMap')
_uv.uv.foreach_set('vector', [0.2448, 0.3563, 0.3949, 0.3563, 0.3949, 0.6437, 0.2448, 0.6437])
me_building_006_mesh_011.materials.append(mat_material_019)
me_building_006_mesh_011.materials.append(mat_material_020)
me_building_006_mesh_011.materials.append(mat_material_021)
me_building_006_mesh_011.materials.append(mat_material_022)
me_building_006_mesh_011.materials.append(mat_material_023)
me_building_006_mesh_011.materials.append(mat_material_024)
me_building_006_mesh_011.use_remesh_fix_poles = True
me_building_006_mesh_011.use_remesh_preserve_attributes = False
me_building_006_mesh_011.use_mirror_vertex_groups = False
me_building_006_mesh_011.update()
me_building_006_mesh_012 = bpy.data.meshes.new('building_006_mesh.012')
me_building_006_mesh_012.from_pydata([(0.5826, -2.197, 2.414), (0.5826, -1.597, 2.414), (0.5826, -1.597, 1.264), (0.5826, -2.197, 1.264)], [], [(3, 2, 1, 0)])
me_building_006_mesh_012.polygons.foreach_set('material_index', [2])
_uv = me_building_006_mesh_012.uv_layers.new(name='UVMap')
_uv.uv.foreach_set('vector', [0.2448, 0.3563, 0.3949, 0.3563, 0.3949, 0.6437, 0.2448, 0.6437])
me_building_006_mesh_012.materials.append(mat_material_019)
me_building_006_mesh_012.materials.append(mat_material_020)
me_building_006_mesh_012.materials.append(mat_material_021)
me_building_006_mesh_012.materials.append(mat_material_022)
me_building_006_mesh_012.materials.append(mat_material_023)
me_building_006_mesh_012.materials.append(mat_material_024)
me_building_006_mesh_012.use_remesh_fix_poles = True
me_building_006_mesh_012.use_remesh_preserve_attributes = False
me_building_006_mesh_012.use_mirror_vertex_groups = False
me_building_006_mesh_012.update()
me_building_006_mesh_013 = bpy.data.meshes.new('building_006_mesh.013')
me_building_006_mesh_013.from_pydata([(0.5826, -1.477, 2.414), (0.5826, -0.8763, 2.414), (0.5826, -0.8763, 1.264), (0.5826, -1.477, 1.264)], [], [(3, 2, 1, 0)])
me_building_006_mesh_013.polygons.foreach_set('material_index', [2])
_uv = me_building_006_mesh_013.uv_layers.new(name='UVMap')
_uv.uv.foreach_set('vector', [0.4249, 0.3563, 0.5751, 0.3563, 0.5751, 0.6437, 0.4249, 0.6437])
me_building_006_mesh_013.materials.append(mat_material_019)
me_building_006_mesh_013.materials.append(mat_material_020)
me_building_006_mesh_013.materials.append(mat_material_021)
me_building_006_mesh_013.materials.append(mat_material_022)
me_building_006_mesh_013.materials.append(mat_material_023)
me_building_006_mesh_013.materials.append(mat_material_024)
me_building_006_mesh_013.use_remesh_fix_poles = True
me_building_006_mesh_013.use_remesh_preserve_attributes = False
me_building_006_mesh_013.use_mirror_vertex_groups = False
me_building_006_mesh_013.update()
me_building_006_mesh_014 = bpy.data.meshes.new('building_006_mesh.014')
me_building_006_mesh_014.from_pydata([(0.5826, -0.7563, 2.414), (0.5826, -0.1557, 2.414), (0.5826, -0.1558, 1.264), (0.5826, -0.7563, 1.264)], [], [(3, 2, 1, 0)])
me_building_006_mesh_014.polygons.foreach_set('material_index', [2])
_uv = me_building_006_mesh_014.uv_layers.new(name='UVMap')
_uv.uv.foreach_set('vector', [0.6051, 0.3563, 0.7552, 0.3563, 0.7552, 0.6437, 0.6051, 0.6437])
me_building_006_mesh_014.materials.append(mat_material_019)
me_building_006_mesh_014.materials.append(mat_material_020)
me_building_006_mesh_014.materials.append(mat_material_021)
me_building_006_mesh_014.materials.append(mat_material_022)
me_building_006_mesh_014.materials.append(mat_material_023)
me_building_006_mesh_014.materials.append(mat_material_024)
me_building_006_mesh_014.use_remesh_fix_poles = True
me_building_006_mesh_014.use_remesh_preserve_attributes = False
me_building_006_mesh_014.use_mirror_vertex_groups = False
me_building_006_mesh_014.update()
me_building_006_mesh_015 = bpy.data.meshes.new('building_006_mesh.015')
me_building_006_mesh_015.from_pydata([(0.5826, 0.1643, 2.414), (0.5826, 0.7648, 2.414), (0.5826, 0.7648, 1.264), (0.5826, 0.1643, 1.264)], [], [(3, 2, 1, 0)])
me_building_006_mesh_015.polygons.foreach_set('material_index', [2])
_uv = me_building_006_mesh_015.uv_layers.new(name='UVMap')
_uv.uv.foreach_set('vector', [0.2448, 0.3562, 0.3949, 0.3563, 0.3949, 0.6437, 0.2448, 0.6437])
me_building_006_mesh_015.materials.append(mat_material_019)
me_building_006_mesh_015.materials.append(mat_material_020)
me_building_006_mesh_015.materials.append(mat_material_021)
me_building_006_mesh_015.materials.append(mat_material_022)
me_building_006_mesh_015.materials.append(mat_material_023)
me_building_006_mesh_015.materials.append(mat_material_024)
me_building_006_mesh_015.use_remesh_fix_poles = True
me_building_006_mesh_015.use_remesh_preserve_attributes = False
me_building_006_mesh_015.use_mirror_vertex_groups = False
me_building_006_mesh_015.update()
me_building_006_mesh_016 = bpy.data.meshes.new('building_006_mesh.016')
me_building_006_mesh_016.from_pydata([(0.5826, 1.485, 1.264), (0.5826, 0.8848, 1.264), (0.5826, 1.485, 2.414), (0.5826, 0.8848, 2.414)], [], [(1, 0, 2, 3)])
me_building_006_mesh_016.polygons.foreach_set('material_index', [2])
_uv = me_building_006_mesh_016.uv_layers.new(name='UVMap')
_uv.uv.foreach_set('vector', [0.4249, 0.3563, 0.5751, 0.3563, 0.5751, 0.6437, 0.4249, 0.6437])
me_building_006_mesh_016.materials.append(mat_material_019)
me_building_006_mesh_016.materials.append(mat_material_020)
me_building_006_mesh_016.materials.append(mat_material_021)
me_building_006_mesh_016.materials.append(mat_material_022)
me_building_006_mesh_016.materials.append(mat_material_023)
me_building_006_mesh_016.materials.append(mat_material_024)
me_building_006_mesh_016.use_remesh_fix_poles = True
me_building_006_mesh_016.use_remesh_preserve_attributes = False
me_building_006_mesh_016.use_mirror_vertex_groups = False
me_building_006_mesh_016.update()
me_building_006_mesh_017 = bpy.data.meshes.new('building_006_mesh.017')
me_building_006_mesh_017.from_pydata([(0.5826, 1.605, 2.414), (0.5826, 2.206, 2.414), (0.5826, 2.206, 1.264), (0.5826, 1.605, 1.264)], [], [(3, 2, 1, 0)])
me_building_006_mesh_017.polygons.foreach_set('material_index', [2])
_uv = me_building_006_mesh_017.uv_layers.new(name='UVMap')
_uv.uv.foreach_set('vector', [0.6051, 0.3563, 0.7552, 0.3563, 0.7552, 0.6437, 0.6051, 0.6437])
me_building_006_mesh_017.materials.append(mat_material_019)
me_building_006_mesh_017.materials.append(mat_material_020)
me_building_006_mesh_017.materials.append(mat_material_021)
me_building_006_mesh_017.materials.append(mat_material_022)
me_building_006_mesh_017.materials.append(mat_material_023)
me_building_006_mesh_017.materials.append(mat_material_024)
me_building_006_mesh_017.use_remesh_fix_poles = True
me_building_006_mesh_017.use_remesh_preserve_attributes = False
me_building_006_mesh_017.use_mirror_vertex_groups = False
me_building_006_mesh_017.update()
me_building_006_mesh_018 = bpy.data.meshes.new('building_006_mesh.018')
me_building_006_mesh_018.from_pydata([(0.5826, 1.605, 4.204), (0.5826, 2.206, 4.204), (0.5826, 2.206, 3.054), (0.5826, 1.605, 3.054)], [], [(3, 2, 1, 0)])
me_building_006_mesh_018.polygons.foreach_set('material_index', [2])
_uv = me_building_006_mesh_018.uv_layers.new(name='UVMap')
_uv.uv.foreach_set('vector', [0.6051, 0.3563, 0.7552, 0.3563, 0.7552, 0.6437, 0.6051, 0.6437])
me_building_006_mesh_018.materials.append(mat_material_019)
me_building_006_mesh_018.materials.append(mat_material_020)
me_building_006_mesh_018.materials.append(mat_material_021)
me_building_006_mesh_018.materials.append(mat_material_022)
me_building_006_mesh_018.materials.append(mat_material_023)
me_building_006_mesh_018.materials.append(mat_material_024)
me_building_006_mesh_018.use_remesh_fix_poles = True
me_building_006_mesh_018.use_remesh_preserve_attributes = False
me_building_006_mesh_018.use_mirror_vertex_groups = False
me_building_006_mesh_018.update()
me_building_006_mesh_019 = bpy.data.meshes.new('building_006_mesh.019')
me_building_006_mesh_019.from_pydata([(0.5826, 0.8848, 4.204), (0.5826, 1.485, 4.204), (0.5826, 1.485, 3.054), (0.5826, 0.8848, 3.054)], [], [(3, 2, 1, 0)])
me_building_006_mesh_019.polygons.foreach_set('material_index', [2])
_uv = me_building_006_mesh_019.uv_layers.new(name='UVMap')
_uv.uv.foreach_set('vector', [0.4249, 0.3563, 0.5751, 0.3563, 0.5751, 0.6437, 0.4249, 0.6437])
me_building_006_mesh_019.materials.append(mat_material_019)
me_building_006_mesh_019.materials.append(mat_material_020)
me_building_006_mesh_019.materials.append(mat_material_021)
me_building_006_mesh_019.materials.append(mat_material_022)
me_building_006_mesh_019.materials.append(mat_material_023)
me_building_006_mesh_019.materials.append(mat_material_024)
me_building_006_mesh_019.use_remesh_fix_poles = True
me_building_006_mesh_019.use_remesh_preserve_attributes = False
me_building_006_mesh_019.use_mirror_vertex_groups = False
me_building_006_mesh_019.update()
me_building_006_mesh_020 = bpy.data.meshes.new('building_006_mesh.020')
me_building_006_mesh_020.from_pydata([(0.5826, 0.7648, 3.054), (0.5826, 0.1643, 3.054), (0.5826, 0.7648, 4.204), (0.5826, 0.1643, 4.204)], [], [(1, 0, 2, 3)])
me_building_006_mesh_020.polygons.foreach_set('material_index', [2])
_uv = me_building_006_mesh_020.uv_layers.new(name='UVMap')
_uv.uv.foreach_set('vector', [0.2448, 0.3563, 0.3949, 0.3563, 0.3949, 0.6437, 0.2448, 0.6438])
me_building_006_mesh_020.materials.append(mat_material_019)
me_building_006_mesh_020.materials.append(mat_material_020)
me_building_006_mesh_020.materials.append(mat_material_021)
me_building_006_mesh_020.materials.append(mat_material_022)
me_building_006_mesh_020.materials.append(mat_material_023)
me_building_006_mesh_020.materials.append(mat_material_024)
me_building_006_mesh_020.use_remesh_fix_poles = True
me_building_006_mesh_020.use_remesh_preserve_attributes = False
me_building_006_mesh_020.use_mirror_vertex_groups = False
me_building_006_mesh_020.update()
me_building_006_mesh_021 = bpy.data.meshes.new('building_006_mesh.021')
me_building_006_mesh_021.from_pydata([(0.5826, -0.7563, 4.204), (0.5826, -0.1557, 4.204), (0.5826, -0.1557, 3.054), (0.5826, -0.7563, 3.054)], [], [(3, 2, 1, 0)])
me_building_006_mesh_021.polygons.foreach_set('material_index', [2])
_uv = me_building_006_mesh_021.uv_layers.new(name='UVMap')
_uv.uv.foreach_set('vector', [0.6051, 0.3563, 0.7552, 0.3562, 0.7552, 0.6437, 0.6051, 0.6437])
me_building_006_mesh_021.materials.append(mat_material_019)
me_building_006_mesh_021.materials.append(mat_material_020)
me_building_006_mesh_021.materials.append(mat_material_021)
me_building_006_mesh_021.materials.append(mat_material_022)
me_building_006_mesh_021.materials.append(mat_material_023)
me_building_006_mesh_021.materials.append(mat_material_024)
me_building_006_mesh_021.use_remesh_fix_poles = True
me_building_006_mesh_021.use_remesh_preserve_attributes = False
me_building_006_mesh_021.use_mirror_vertex_groups = False
me_building_006_mesh_021.update()
me_building_006_mesh_022 = bpy.data.meshes.new('building_006_mesh.022')
me_building_006_mesh_022.from_pydata([(0.5826, -1.477, 4.204), (0.5826, -0.8763, 4.204), (0.5826, -0.8763, 3.054), (0.5826, -1.477, 3.054)], [], [(3, 2, 1, 0)])
me_building_006_mesh_022.polygons.foreach_set('material_index', [2])
_uv = me_building_006_mesh_022.uv_layers.new(name='UVMap')
_uv.uv.foreach_set('vector', [0.4249, 0.3563, 0.5751, 0.3563, 0.5751, 0.6437, 0.4249, 0.6437])
me_building_006_mesh_022.materials.append(mat_material_019)
me_building_006_mesh_022.materials.append(mat_material_020)
me_building_006_mesh_022.materials.append(mat_material_021)
me_building_006_mesh_022.materials.append(mat_material_022)
me_building_006_mesh_022.materials.append(mat_material_023)
me_building_006_mesh_022.materials.append(mat_material_024)
me_building_006_mesh_022.use_remesh_fix_poles = True
me_building_006_mesh_022.use_remesh_preserve_attributes = False
me_building_006_mesh_022.use_mirror_vertex_groups = False
me_building_006_mesh_022.update()
me_building_006_mesh_023 = bpy.data.meshes.new('building_006_mesh.023')
me_building_006_mesh_023.from_pydata([(0.5826, -2.197, 4.204), (0.5826, -1.597, 4.204), (0.5826, -1.597, 3.054), (0.5826, -2.197, 3.054)], [], [(3, 2, 1, 0)])
me_building_006_mesh_023.polygons.foreach_set('material_index', [2])
_uv = me_building_006_mesh_023.uv_layers.new(name='UVMap')
_uv.uv.foreach_set('vector', [0.2448, 0.3563, 0.3949, 0.3563, 0.3949, 0.6437, 0.2448, 0.6437])
me_building_006_mesh_023.materials.append(mat_material_019)
me_building_006_mesh_023.materials.append(mat_material_020)
me_building_006_mesh_023.materials.append(mat_material_021)
me_building_006_mesh_023.materials.append(mat_material_022)
me_building_006_mesh_023.materials.append(mat_material_023)
me_building_006_mesh_023.materials.append(mat_material_024)
me_building_006_mesh_023.use_remesh_fix_poles = True
me_building_006_mesh_023.use_remesh_preserve_attributes = False
me_building_006_mesh_023.use_mirror_vertex_groups = False
me_building_006_mesh_023.update()

# ---- objects
ob_building_006 = bpy.data.objects.new('building_006', me_building_006_mesh)
ob_building_006_001 = bpy.data.objects.new('building_006.001', me_building_006_mesh_001)
ob_building_006_002 = bpy.data.objects.new('building_006.002', me_building_006_mesh_002)
ob_building_006_003 = bpy.data.objects.new('building_006.003', me_building_006_mesh_003)
ob_building_006_004 = bpy.data.objects.new('building_006.004', me_building_006_mesh_004)
ob_building_006_005 = bpy.data.objects.new('building_006.005', me_building_006_mesh_005)
ob_building_006_006 = bpy.data.objects.new('building_006.006', me_building_006_mesh_006)
ob_building_006_007 = bpy.data.objects.new('building_006.007', me_building_006_mesh_007)
ob_building_006_008 = bpy.data.objects.new('building_006.008', me_building_006_mesh_008)
ob_building_006_009 = bpy.data.objects.new('building_006.009', me_building_006_mesh_009)
ob_building_006_010 = bpy.data.objects.new('building_006.010', me_building_006_mesh_010)
ob_building_006_011 = bpy.data.objects.new('building_006.011', me_building_006_mesh_011)
ob_building_006_012 = bpy.data.objects.new('building_006.012', me_building_006_mesh_012)
ob_building_006_013 = bpy.data.objects.new('building_006.013', me_building_006_mesh_013)
ob_building_006_014 = bpy.data.objects.new('building_006.014', me_building_006_mesh_014)
ob_building_006_015 = bpy.data.objects.new('building_006.015', me_building_006_mesh_015)
ob_building_006_016 = bpy.data.objects.new('building_006.016', me_building_006_mesh_016)
ob_building_006_017 = bpy.data.objects.new('building_006.017', me_building_006_mesh_017)
ob_building_006_018 = bpy.data.objects.new('building_006.018', me_building_006_mesh_018)
ob_building_006_019 = bpy.data.objects.new('building_006.019', me_building_006_mesh_019)
ob_building_006_020 = bpy.data.objects.new('building_006.020', me_building_006_mesh_020)
ob_building_006_021 = bpy.data.objects.new('building_006.021', me_building_006_mesh_021)
ob_building_006_022 = bpy.data.objects.new('building_006.022', me_building_006_mesh_022)
ob_building_006_023 = bpy.data.objects.new('building_006.023', me_building_006_mesh_023)

# ---- transforms, parenting, visibility, modifiers, constraints
ob_building_006.location = (0.9574, 25.19, 5.514)
ob_building_006.lineart.crease_threshold = 0.0
ob_building_006_001.location = (0.9574, 25.19, 5.514)
ob_building_006_001.lineart.crease_threshold = 0.0
ob_building_006_002.location = (0.9574, 25.19, 5.514)
ob_building_006_002.lineart.crease_threshold = 0.0
ob_building_006_003.location = (0.9574, 25.19, 5.514)
ob_building_006_003.lineart.crease_threshold = 0.0
ob_building_006_004.location = (0.9574, 25.19, 5.514)
ob_building_006_004.lineart.crease_threshold = 0.0
ob_building_006_005.location = (0.9574, 25.19, 5.514)
ob_building_006_005.lineart.crease_threshold = 0.0
ob_building_006_006.location = (0.9574, 25.19, 5.514)
ob_building_006_006.lineart.crease_threshold = 0.0
ob_building_006_007.location = (0.9574, 25.19, 5.514)
ob_building_006_007.lineart.crease_threshold = 0.0
ob_building_006_008.location = (0.9574, 25.19, 5.514)
ob_building_006_008.lineart.crease_threshold = 0.0
ob_building_006_009.location = (0.9574, 25.19, 5.514)
ob_building_006_009.lineart.crease_threshold = 0.0
ob_building_006_010.location = (0.9574, 25.19, 5.514)
ob_building_006_010.lineart.crease_threshold = 0.0
ob_building_006_011.location = (0.9574, 25.19, 5.514)
ob_building_006_011.lineart.crease_threshold = 0.0
ob_building_006_012.location = (0.9574, 25.19, 5.514)
ob_building_006_012.lineart.crease_threshold = 0.0
ob_building_006_013.location = (0.9574, 25.19, 5.514)
ob_building_006_013.lineart.crease_threshold = 0.0
ob_building_006_014.location = (0.9574, 25.19, 5.514)
ob_building_006_014.lineart.crease_threshold = 0.0
ob_building_006_015.location = (0.9574, 25.19, 5.514)
ob_building_006_015.lineart.crease_threshold = 0.0
ob_building_006_016.location = (0.9574, 25.19, 5.514)
ob_building_006_016.lineart.crease_threshold = 0.0
ob_building_006_017.location = (0.9574, 25.19, 5.514)
ob_building_006_017.lineart.crease_threshold = 0.0
ob_building_006_018.location = (0.9574, 25.19, 5.514)
ob_building_006_018.lineart.crease_threshold = 0.0
ob_building_006_019.location = (0.9574, 25.19, 5.514)
ob_building_006_019.lineart.crease_threshold = 0.0
ob_building_006_020.location = (0.9574, 25.19, 5.514)
ob_building_006_020.lineart.crease_threshold = 0.0
ob_building_006_021.location = (0.9574, 25.19, 5.514)
ob_building_006_021.lineart.crease_threshold = 0.0
ob_building_006_022.location = (0.9574, 25.19, 5.514)
ob_building_006_022.lineart.crease_threshold = 0.0
ob_building_006_023.location = (0.9574, 25.19, 5.514)
ob_building_006_023.lineart.crease_threshold = 0.0

# ---- collection membership
scene.collection.objects.link(ob_building_006)
scene.collection.objects.link(ob_building_006_001)
scene.collection.objects.link(ob_building_006_002)
scene.collection.objects.link(ob_building_006_003)
scene.collection.objects.link(ob_building_006_004)
scene.collection.objects.link(ob_building_006_005)
scene.collection.objects.link(ob_building_006_006)
scene.collection.objects.link(ob_building_006_007)
scene.collection.objects.link(ob_building_006_008)
scene.collection.objects.link(ob_building_006_009)
scene.collection.objects.link(ob_building_006_010)
scene.collection.objects.link(ob_building_006_011)
scene.collection.objects.link(ob_building_006_012)
scene.collection.objects.link(ob_building_006_013)
scene.collection.objects.link(ob_building_006_014)
scene.collection.objects.link(ob_building_006_015)
scene.collection.objects.link(ob_building_006_016)
scene.collection.objects.link(ob_building_006_017)
scene.collection.objects.link(ob_building_006_018)
scene.collection.objects.link(ob_building_006_019)
scene.collection.objects.link(ob_building_006_020)
scene.collection.objects.link(ob_building_006_021)
scene.collection.objects.link(ob_building_006_022)
scene.collection.objects.link(ob_building_006_023)

# ---- scene / render settings (as saved in the file)
scene.frame_start = 1; scene.frame_end = 250; scene.frame_set(0)
scene.render.engine = 'BLENDER_EEVEE_NEXT'
scene.cycles.use_denoising = False
scene.cycles.samples = 128
scene.cycles.sampling_pattern = 'TABULATED_SOBOL'
scene.cycles.use_adaptive_sampling = False
scene.cycles.use_light_tree = False
scene.view_settings.view_transform = 'Filmic'
bpy.context.view_layer.update()

# ---- added for rendering (the .blend has no active camera and no usable light): camera, sun
cam_auto = bpy.data.cameras.new('AutoCamera')
cam_auto.lens = 50.0
cam_auto.sensor_width = 36.0
cam_auto.clip_end = 1000.0
ob_auto_camera = bpy.data.objects.new('AutoCamera', cam_auto)
scene.collection.objects.link(ob_auto_camera)
ob_auto_camera.location = (11.3676, 9.39515, 15.6621)
ob_auto_camera.rotation_euler = (1.09748, -7.21219e-08, 0.694738)
scene.camera = ob_auto_camera
light_auto_sun = bpy.data.lights.new('AutoSun', 'SUN')
light_auto_sun.energy = 3.0
light_auto_sun.angle = 0.0523599
ob_auto_sun = bpy.data.objects.new('AutoSun', light_auto_sun)
scene.collection.objects.link(ob_auto_sun)
ob_auto_sun.rotation_euler = (0.872665, 0.174533, 0.523599)
bpy.context.view_layer.update()
